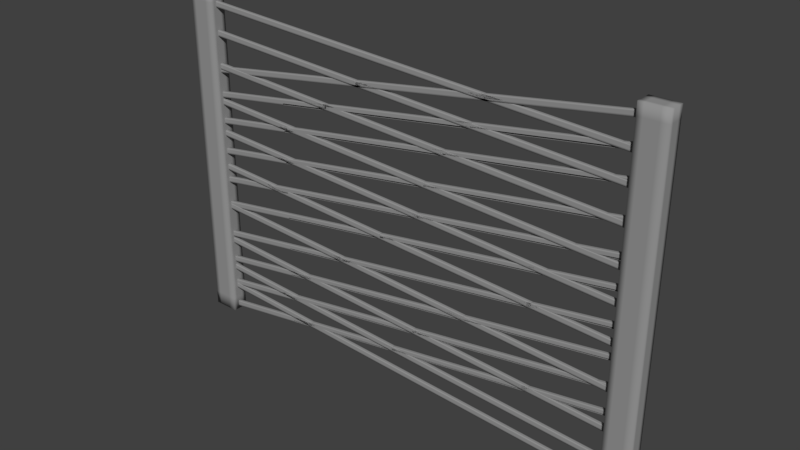 # Source: fence.blend  (saved by Blender 2.78.0; exported with 4.5.12 LTS)
import bpy
from mathutils import Matrix  # noqa: F401  (used for matrix-valued properties, if any)

bpy.ops.wm.read_factory_settings(use_empty=True)
scene = bpy.context.scene
scene.name = 'Scene'

# ---- collections
col_collection_1 = bpy.data.collections.new('Collection 1'); scene.collection.children.link(col_collection_1)

# ---- materials (node trees are filled in below, after node groups)
mat_fence = bpy.data.materials.new('Fence')
mat_fence.alpha_threshold = 0.0
mat_fence.use_transparent_shadow = False
mat_fence.diffuse_color = (0.3032, 0.3032, 0.3032, 1.0)
mat_fence.roughness = 0.5
mat_fence.specular_intensity = 1.0
mat_fence.line_color = (0.0, 0.0, 0.0, 1.0)

# ---- material node trees

# ---- world
world_world = bpy.data.worlds.new('World'); scene.world = world_world
world_world.color = (0.05088, 0.05088, 0.05088)
world_world.use_sun_shadow = False
world_world.sun_shadow_jitter_overblur = 0.0
world_world.cycles.sampling_method = 'MANUAL'

# ---- meshes
me_cube = bpy.data.meshes.new('Cube')
me_cube.from_pydata([(-1.171, 0.05507, 0.01266), (-1.171, -0.03703, 0.01266), (-1.327, -0.03703, 0.01266), (-1.327, 0.05507, 0.01266), (-1.171, 0.05507, 2.013), (-1.171, -0.03703, 2.013), (-1.327, -0.03703, 2.013), (-1.327, 0.05507, 2.013), (-1.171, 0.05507, 1.947), (-1.171, -0.03703, 1.947), (-1.327, -0.03703, 1.947), (-1.327, 0.05507, 1.947), (-1.171, 0.05507, 0.09415), (-1.171, -0.03703, 0.09415), (-1.327, -0.03703, 0.09415), (-1.327, 0.05507, 0.09415), (-1.296, 0.05507, 0.01266), (-1.296, -0.03703, 0.01266), (-1.296, 0.05507, 2.013), (-1.296, -0.03703, 2.013), (-1.296, 0.05507, 1.947), (-1.296, -0.03703, 1.947), (-1.296, -0.03703, 0.09415), (-1.296, 0.05507, 0.09415), (-1.218, 0.05507, 0.01266), (-1.218, -0.03703, 0.01266), (-1.218, 0.05507, 2.013), (-1.218, -0.03703, 2.013), (-1.218, 0.05507, 1.947), (-1.218, -0.03703, 1.947), (-1.218, -0.03703, 0.09415), (-1.218, 0.05507, 0.09415), (-1.171, -0.01536, 0.01266), (-1.327, -0.01536, 0.01266), (-1.171, -0.01536, 2.013), (-1.327, -0.01536, 2.013), (-1.327, -0.01536, 1.947), (-1.171, -0.01536, 1.947), (-1.171, -0.01536, 0.09415), (-1.327, -0.01536, 0.09415), (-1.296, -0.01536, 2.013), (-1.296, -0.01536, 0.01266), (-1.218, -0.01536, 0.01266), (-1.218, -0.01536, 2.013), (-1.327, 0.02798, 0.01266), (-1.327, 0.02798, 2.013), (-1.327, 0.02798, 1.947), (-1.327, 0.02798, 0.09415), (-1.296, 0.02798, 0.01266), (-1.218, 0.02798, 0.01266), (-1.171, 0.02798, 0.01266), (-1.171, 0.02798, 2.013), (-1.171, 0.02798, 1.947), (-1.171, 0.02798, 0.09415), (-1.296, 0.02798, 2.013), (-1.218, 0.02798, 2.013), (1.559, 0.05507, 0.01266), (1.559, -0.03703, 0.01266), (1.403, -0.03703, 0.01266), (1.403, 0.05507, 0.01266), (1.559, 0.05507, 2.013), (1.559, -0.03703, 2.013), (1.403, -0.03703, 2.013), (1.403, 0.05507, 2.013), (1.559, 0.05507, 1.947), (1.559, -0.03703, 1.947), (1.403, -0.03703, 1.947), (1.403, 0.05507, 1.947), (1.559, 0.05507, 0.09415), (1.559, -0.03703, 0.09415), (1.403, -0.03703, 0.09415), (1.403, 0.05507, 0.09415), (1.434, 0.05507, 0.01266), (1.434, -0.03703, 0.01266), (1.434, 0.05507, 2.013), (1.434, -0.03703, 2.013), (1.434, 0.05507, 1.947), (1.434, -0.03703, 1.947), (1.434, -0.03703, 0.09415), (1.434, 0.05507, 0.09415), (1.512, 0.05507, 0.01266), (1.512, -0.03703, 0.01266), (1.512, 0.05507, 2.013), (1.512, -0.03703, 2.013), (1.512, 0.05507, 1.947), (1.512, -0.03703, 1.947), (1.512, -0.03703, 0.09415), (1.512, 0.05507, 0.09415), (1.559, -0.01536, 0.01266), (1.403, -0.01536, 0.01266), (1.559, -0.01536, 2.013), (1.403, -0.01536, 2.013), (1.403, -0.01536, 1.947), (1.559, -0.01536, 1.947), (1.559, -0.01536, 0.09415), (1.403, -0.01536, 0.09415), (1.434, -0.01536, 2.013), (1.434, -0.01536, 0.01266), (1.512, -0.01536, 0.01266), (1.512, -0.01536, 2.013), (1.403, 0.02798, 0.01266), (1.403, 0.02798, 2.013), (1.403, 0.02798, 1.947), (1.403, 0.02798, 0.09415), (1.434, 0.02798, 0.01266), (1.512, 0.02798, 0.01266), (1.559, 0.02798, 0.01266), (1.559, 0.02798, 2.013), (1.559, 0.02798, 1.947), (1.559, 0.02798, 0.09415), (1.434, 0.02798, 2.013), (1.512, 0.02798, 2.013), (-0.3009, 0.002882, 1.561), (-0.69, 0.01797, 1.479), (-0.69, -0.001762, 1.479), (-0.2974, -0.001762, 1.537), (-0.296, 0.01797, 1.675), (-0.296, -0.001762, 1.675), (-0.3009, -0.001761, 1.708), (-0.3009, 0.01797, 1.708), (-0.6885, 0.01797, 1.616), (-0.6885, -0.001762, 1.616), (-0.6935, -0.001762, 1.65), (-0.6935, 0.01797, 1.65), (-0.2974, 0.01797, 1.537), (-0.6925, 0.01797, 1.495), (-0.2999, 0.01797, 1.701), (-0.2999, -0.001761, 1.701), (-0.6925, -0.001762, 1.643), (-0.6925, 0.01797, 1.643), (-0.6925, -0.001762, 1.495), (-0.2999, -0.001761, 1.554), (-0.2974, 0.01797, 1.685), (-0.2974, -0.001762, 1.685), (-0.69, -0.001762, 1.626), (-0.69, 0.01797, 1.626), (-0.2999, 0.01797, 1.554), (-0.6935, 0.01797, 1.502), (-0.3009, 0.002882, 1.708), (-0.296, 0.002881, 1.675), (-0.6885, 0.002881, 1.616), (-0.6935, 0.002881, 1.65), (-0.6935, -0.001762, 1.502), (-0.6885, -0.001762, 1.469), (-0.6885, 0.01797, 1.469), (-0.3009, 0.01217, 1.708), (-0.6935, 0.01217, 1.65), (-0.3009, 0.01797, 1.561), (-0.3009, -0.001761, 1.561), (-0.296, 0.01797, 1.527), (-0.296, 0.01217, 1.675), (-0.6885, 0.01217, 1.616), (1.431, 0.01797, 1.932), (1.431, -0.001762, 1.932), (1.427, -0.001762, 1.965), (1.427, 0.01797, 1.965), (1.417, 0.01797, 1.93), (1.417, -0.001762, 1.93), (1.413, -0.001762, 1.963), (1.413, 0.01797, 1.963), (1.428, 0.01797, 1.958), (1.428, -0.001762, 1.958), (1.414, 0.01797, 1.956), (1.414, -0.001762, 1.956), (1.43, 0.01797, 1.942), (1.43, -0.001762, 1.942), (1.416, 0.01797, 1.94), (1.416, -0.001762, 1.94), (1.431, 0.00288, 1.932), (1.427, 0.002881, 1.965), (1.413, 0.002881, 1.963), (1.417, 0.00288, 1.93), (1.428, 0.002881, 1.958), (1.43, 0.002881, 1.942), (1.427, 0.01217, 1.965), (1.413, 0.01217, 1.963), (1.431, 0.01217, 1.932), (1.417, 0.01217, 1.93), (1.428, 0.01217, 1.958), (1.43, 0.01217, 1.942), (-1.219, 0.01797, 1.537), (-1.219, -0.00176, 1.537), (-1.224, -0.00176, 1.571), (-1.224, 0.01797, 1.571), (-1.202, 0.01797, 1.54), (-1.202, -0.00176, 1.54), (-1.207, -0.00176, 1.573), (-1.207, 0.01797, 1.573), (-1.223, 0.01797, 1.564), (-1.223, -0.00176, 1.564), (-1.206, -0.00176, 1.567), (-1.206, 0.01797, 1.567), (-1.22, 0.01797, 1.547), (-1.22, -0.00176, 1.547), (-1.203, -0.00176, 1.55), (-1.203, 0.01797, 1.55), (-1.219, 0.002883, 1.537), (-1.224, 0.002883, 1.571), (-1.202, 0.002883, 1.54), (-1.207, 0.002883, 1.573), (-1.223, 0.002883, 1.564), (-1.22, 0.002883, 1.547), (-1.224, 0.01217, 1.571), (-1.207, 0.01217, 1.573), (-1.223, 0.01217, 1.564), (-1.22, 0.01217, 1.547), (-1.219, 0.01217, 1.537), (-1.202, 0.01217, 1.54), (-0.296, 0.002881, 1.527), (-0.6885, 0.002881, 1.469), (-0.6935, 0.002881, 1.502), (-0.3009, 0.01217, 1.561), (-0.6935, 0.01217, 1.502), (-0.296, 0.01217, 1.527), (-0.6885, 0.01217, 1.469), (1.431, 0.01797, 1.784), (1.431, -0.001762, 1.784), (1.427, -0.001762, 1.818), (1.427, 0.01797, 1.818), (1.417, 0.01797, 1.782), (1.417, -0.001762, 1.782), (1.413, -0.001762, 1.815), (1.413, 0.01797, 1.815), (1.428, 0.01797, 1.811), (1.428, -0.001762, 1.811), (1.414, 0.01797, 1.809), (1.414, -0.001762, 1.809), (1.43, 0.01797, 1.794), (1.43, -0.001762, 1.794), (1.416, 0.01797, 1.792), (1.416, -0.001762, 1.792), (1.431, 0.00288, 1.784), (1.427, 0.002881, 1.818), (1.413, 0.002881, 1.815), (1.417, 0.00288, 1.782), (1.428, 0.002881, 1.811), (1.43, 0.002881, 1.794), (1.427, 0.01217, 1.818), (1.413, 0.01217, 1.815), (1.431, 0.01217, 1.784), (1.417, 0.01217, 1.782), (1.428, 0.01217, 1.811), (1.43, 0.01217, 1.794), (-1.219, 0.01797, 1.39), (-1.219, -0.00176, 1.39), (-1.224, -0.00176, 1.423), (-1.224, 0.01797, 1.423), (-1.202, 0.01797, 1.393), (-1.202, -0.00176, 1.393), (-1.207, -0.00176, 1.426), (-1.207, 0.01797, 1.426), (-1.223, 0.01797, 1.417), (-1.223, -0.00176, 1.417), (-1.206, -0.00176, 1.419), (-1.206, 0.01797, 1.419), (-1.22, 0.01797, 1.4), (-1.22, -0.00176, 1.4), (-1.203, -0.00176, 1.403), (-1.203, 0.01797, 1.403), (-1.219, 0.002883, 1.39), (-1.224, 0.002883, 1.423), (-1.202, 0.002883, 1.393), (-1.207, 0.002883, 1.426), (-1.223, 0.002883, 1.417), (-1.22, 0.002883, 1.4), (-1.224, 0.01217, 1.423), (-1.207, 0.01217, 1.426), (-1.223, 0.01217, 1.417), (-1.22, 0.01217, 1.4), (-1.219, 0.01217, 1.39), (-1.202, 0.01217, 1.393), (-0.3009, 0.002882, 1.402), (-0.69, 0.01797, 1.321), (-0.69, -0.001762, 1.321), (-0.2974, -0.001762, 1.379), (-0.2974, 0.01797, 1.379), (-0.6925, 0.01797, 1.337), (-0.6925, -0.001762, 1.337), (-0.2999, -0.001761, 1.396), (-0.2999, 0.01797, 1.396), (-0.6935, 0.01797, 1.344), (-0.6935, -0.001762, 1.344), (-0.6885, -0.001762, 1.311), (-0.6885, 0.01797, 1.311), (-0.3009, 0.01797, 1.402), (-0.3009, -0.001761, 1.402), (-0.296, 0.01797, 1.369), (-0.296, 0.002881, 1.369), (-0.6885, 0.002881, 1.311), (-0.6935, 0.002881, 1.344), (-0.3009, 0.01217, 1.402), (-0.6935, 0.01217, 1.344), (-0.296, 0.01217, 1.369), (-0.6885, 0.01217, 1.311), (1.431, 0.01797, 1.626), (1.431, -0.001762, 1.626), (1.427, -0.001762, 1.66), (1.427, 0.01797, 1.66), (1.417, 0.01797, 1.624), (1.417, -0.001762, 1.624), (1.413, -0.001762, 1.657), (1.413, 0.01797, 1.657), (1.428, 0.01797, 1.653), (1.428, -0.001762, 1.653), (1.414, 0.01797, 1.651), (1.414, -0.001762, 1.651), (1.43, 0.01797, 1.636), (1.43, -0.001762, 1.636), (1.416, 0.01797, 1.634), (1.416, -0.001762, 1.634), (1.431, 0.00288, 1.626), (1.427, 0.002881, 1.66), (1.413, 0.002881, 1.657), (1.417, 0.00288, 1.624), (1.428, 0.002881, 1.653), (1.43, 0.002881, 1.636), (1.427, 0.01217, 1.66), (1.413, 0.01217, 1.657), (1.431, 0.01217, 1.626), (1.417, 0.01217, 1.624), (1.428, 0.01217, 1.653), (1.43, 0.01217, 1.636), (-1.219, 0.01797, 1.232), (-1.219, -0.00176, 1.232), (-1.224, -0.00176, 1.265), (-1.224, 0.01797, 1.265), (-1.202, 0.01797, 1.235), (-1.202, -0.00176, 1.235), (-1.207, -0.00176, 1.268), (-1.207, 0.01797, 1.268), (-1.223, 0.01797, 1.259), (-1.223, -0.00176, 1.259), (-1.206, -0.00176, 1.261), (-1.206, 0.01797, 1.261), (-1.22, 0.01797, 1.242), (-1.22, -0.00176, 1.242), (-1.203, -0.00176, 1.244), (-1.203, 0.01797, 1.244), (-1.219, 0.002883, 1.232), (-1.224, 0.002883, 1.265), (-1.202, 0.002883, 1.235), (-1.207, 0.002883, 1.268), (-1.223, 0.002883, 1.259), (-1.22, 0.002883, 1.242), (-1.224, 0.01217, 1.265), (-1.207, 0.01217, 1.268), (-1.223, 0.01217, 1.259), (-1.22, 0.01217, 1.242), (-1.219, 0.01217, 1.232), (-1.202, 0.01217, 1.235), (-0.3009, 0.002882, 1.216), (-0.69, 0.01797, 1.134), (-0.69, -0.001762, 1.134), (-0.2974, -0.001762, 1.193), (-0.2974, 0.01797, 1.193), (-0.6925, 0.01797, 1.151), (-0.6925, -0.001762, 1.151), (-0.2999, -0.001761, 1.209), (-0.2999, 0.01797, 1.209), (-0.6935, 0.01797, 1.157), (-0.6935, -0.001762, 1.157), (-0.6885, -0.001762, 1.124), (-0.6885, 0.01797, 1.124), (-0.3009, 0.01797, 1.216), (-0.3009, -0.001761, 1.216), (-0.296, 0.01797, 1.183), (-0.296, 0.002881, 1.183), (-0.6885, 0.002881, 1.124), (-0.6935, 0.002881, 1.157), (-0.3009, 0.01217, 1.216), (-0.6935, 0.01217, 1.157), (-0.296, 0.01217, 1.183), (-0.6885, 0.01217, 1.124), (1.431, 0.01797, 1.44), (1.431, -0.001762, 1.44), (1.427, -0.001762, 1.473), (1.427, 0.01797, 1.473), (1.417, 0.01797, 1.438), (1.417, -0.001762, 1.438), (1.413, -0.001762, 1.471), (1.413, 0.01797, 1.471), (1.428, 0.01797, 1.466), (1.428, -0.001762, 1.466), (1.414, 0.01797, 1.464), (1.414, -0.001762, 1.464), (1.43, 0.01797, 1.45), (1.43, -0.001762, 1.45), (1.416, 0.01797, 1.448), (1.416, -0.001762, 1.448), (1.431, 0.00288, 1.44), (1.427, 0.002881, 1.473), (1.413, 0.002881, 1.471), (1.417, 0.00288, 1.438), (1.428, 0.002881, 1.466), (1.43, 0.002881, 1.45), (1.427, 0.01217, 1.473), (1.413, 0.01217, 1.471), (1.431, 0.01217, 1.44), (1.417, 0.01217, 1.438), (1.428, 0.01217, 1.466), (1.43, 0.01217, 1.45), (-1.219, 0.01797, 1.045), (-1.219, -0.00176, 1.045), (-1.224, -0.00176, 1.078), (-1.224, 0.01797, 1.078), (-1.202, 0.01797, 1.048), (-1.202, -0.00176, 1.048), (-1.207, -0.00176, 1.081), (-1.207, 0.01797, 1.081), (-1.223, 0.01797, 1.072), (-1.223, -0.00176, 1.072), (-1.206, -0.00176, 1.074), (-1.206, 0.01797, 1.074), (-1.22, 0.01797, 1.055), (-1.22, -0.00176, 1.055), (-1.203, -0.00176, 1.058), (-1.203, 0.01797, 1.058), (-1.219, 0.002883, 1.045), (-1.224, 0.002883, 1.078), (-1.202, 0.002883, 1.048), (-1.207, 0.002883, 1.081), (-1.223, 0.002883, 1.072), (-1.22, 0.002883, 1.055), (-1.224, 0.01217, 1.078), (-1.207, 0.01217, 1.081), (-1.223, 0.01217, 1.072), (-1.22, 0.01217, 1.055), (-1.219, 0.01217, 1.045), (-1.202, 0.01217, 1.048), (-0.3009, 0.002882, 1.036), (-0.69, 0.01797, 0.9541), (-0.69, -0.001762, 0.9541), (-0.2974, -0.001762, 1.012), (-0.2974, 0.01797, 1.012), (-0.6925, 0.01797, 0.9707), (-0.6925, -0.001762, 0.9707), (-0.2999, -0.001761, 1.029), (-0.2999, 0.01797, 1.029), (-0.6935, 0.01797, 0.9773), (-0.6935, -0.001762, 0.9773), (-0.6885, -0.001762, 0.9441), (-0.6885, 0.01797, 0.9441), (-0.3009, 0.01797, 1.036), (-0.3009, -0.001761, 1.036), (-0.296, 0.01797, 1.003), (-0.296, 0.002881, 1.003), (-0.6885, 0.002881, 0.9441), (-0.6935, 0.002881, 0.9773), (-0.3009, 0.01217, 1.036), (-0.6935, 0.01217, 0.9773), (-0.296, 0.01217, 1.003), (-0.6885, 0.01217, 0.9441), (1.431, 0.01797, 1.26), (1.431, -0.001762, 1.26), (1.427, -0.001762, 1.293), (1.427, 0.01797, 1.293), (1.417, 0.01797, 1.257), (1.417, -0.001762, 1.257), (1.413, -0.001762, 1.291), (1.413, 0.01797, 1.291), (1.428, 0.01797, 1.286), (1.428, -0.001762, 1.286), (1.414, 0.01797, 1.284), (1.414, -0.001762, 1.284), (1.43, 0.01797, 1.27), (1.43, -0.001762, 1.27), (1.416, 0.01797, 1.267), (1.416, -0.001762, 1.267), (1.431, 0.00288, 1.26), (1.427, 0.002881, 1.293), (1.413, 0.002881, 1.291), (1.417, 0.00288, 1.257), (1.428, 0.002881, 1.286), (1.43, 0.002881, 1.27), (1.427, 0.01217, 1.293), (1.413, 0.01217, 1.291), (1.431, 0.01217, 1.26), (1.417, 0.01217, 1.257), (1.428, 0.01217, 1.286), (1.43, 0.01217, 1.27), (-1.219, 0.01797, 0.8652), (-1.219, -0.00176, 0.8652), (-1.224, -0.00176, 0.8984), (-1.224, 0.01797, 0.8984), (-1.202, 0.01797, 0.8678), (-1.202, -0.00176, 0.8678), (-1.207, -0.00176, 0.9009), (-1.207, 0.01797, 0.9009), (-1.223, 0.01797, 0.8917), (-1.223, -0.00176, 0.8917), (-1.206, -0.00176, 0.8943), (-1.206, 0.01797, 0.8943), (-1.22, 0.01797, 0.8751), (-1.22, -0.00176, 0.8751), (-1.203, -0.00176, 0.8777), (-1.203, 0.01797, 0.8777), (-1.219, 0.002883, 0.8652), (-1.224, 0.002883, 0.8984), (-1.202, 0.002883, 0.8678), (-1.207, 0.002883, 0.9009), (-1.223, 0.002883, 0.8917), (-1.22, 0.002883, 0.8751), (-1.224, 0.01217, 0.8984), (-1.207, 0.01217, 0.9009), (-1.223, 0.01217, 0.8917), (-1.22, 0.01217, 0.8751), (-1.219, 0.01217, 0.8652), (-1.202, 0.01217, 0.8678), (-0.3009, 0.002882, 0.8752), (-0.69, 0.01797, 0.7935), (-0.69, -0.001762, 0.7935), (-0.2974, -0.001762, 0.8519), (-0.2974, 0.01797, 0.8519), (-0.6925, 0.01797, 0.8101), (-0.6925, -0.001762, 0.8101), (-0.2999, -0.001761, 0.8685), (-0.2999, 0.01797, 0.8685), (-0.6935, 0.01797, 0.8168), (-0.6935, -0.001762, 0.8168), (-0.6885, -0.001762, 0.7836), (-0.6885, 0.01797, 0.7836), (-0.3009, 0.01797, 0.8752), (-0.3009, -0.001761, 0.8752), (-0.296, 0.01797, 0.842), (-0.296, 0.002881, 0.842), (-0.6885, 0.002881, 0.7836), (-0.6935, 0.002881, 0.8168), (-0.3009, 0.01217, 0.8752), (-0.6935, 0.01217, 0.8168), (-0.296, 0.01217, 0.842), (-0.6885, 0.01217, 0.7836), (1.431, 0.01797, 1.099), (1.431, -0.001762, 1.099), (1.427, -0.001762, 1.132), (1.427, 0.01797, 1.132), (1.417, 0.01797, 1.097), (1.417, -0.001762, 1.097), (1.413, -0.001762, 1.13), (1.413, 0.01797, 1.13), (1.428, 0.01797, 1.126), (1.428, -0.001762, 1.126), (1.414, 0.01797, 1.123), (1.414, -0.001762, 1.123), (1.43, 0.01797, 1.109), (1.43, -0.001762, 1.109), (1.416, 0.01797, 1.107), (1.416, -0.001762, 1.107), (1.431, 0.00288, 1.099), (1.427, 0.002881, 1.132), (1.413, 0.002881, 1.13), (1.417, 0.00288, 1.097), (1.428, 0.002881, 1.126), (1.43, 0.002881, 1.109), (1.427, 0.01217, 1.132), (1.413, 0.01217, 1.13), (1.431, 0.01217, 1.099), (1.417, 0.01217, 1.097), (1.428, 0.01217, 1.126), (1.43, 0.01217, 1.109), (-1.219, 0.01797, 0.7047), (-1.219, -0.00176, 0.7047), (-1.224, -0.00176, 0.7378), (-1.224, 0.01797, 0.7378), (-1.202, 0.01797, 0.7072), (-1.202, -0.00176, 0.7072), (-1.207, -0.00176, 0.7404), (-1.207, 0.01797, 0.7404), (-1.223, 0.01797, 0.7312), (-1.223, -0.00176, 0.7312), (-1.206, -0.00176, 0.7338), (-1.206, 0.01797, 0.7338), (-1.22, 0.01797, 0.7146), (-1.22, -0.00176, 0.7146), (-1.203, -0.00176, 0.7172), (-1.203, 0.01797, 0.7172), (-1.219, 0.002883, 0.7047), (-1.224, 0.002883, 0.7378), (-1.202, 0.002883, 0.7072), (-1.207, 0.002883, 0.7404), (-1.223, 0.002883, 0.7312), (-1.22, 0.002883, 0.7146), (-1.224, 0.01217, 0.7378), (-1.207, 0.01217, 0.7404), (-1.223, 0.01217, 0.7312), (-1.22, 0.01217, 0.7146), (-1.219, 0.01217, 0.7047), (-1.202, 0.01217, 0.7072), (-0.3009, 0.002882, 0.6784), (-0.69, 0.01797, 0.5968), (-0.69, -0.001762, 0.5968), (-0.2974, -0.001762, 0.6552), (-0.2974, 0.01797, 0.6552), (-0.6925, 0.01797, 0.6134), (-0.6925, -0.001762, 0.6134), (-0.2999, -0.001761, 0.6718), (-0.2999, 0.01797, 0.6718), (-0.6935, 0.01797, 0.62), (-0.6935, -0.001762, 0.62), (-0.6885, -0.001762, 0.5869), (-0.6885, 0.01797, 0.5869), (-0.3009, 0.01797, 0.6784), (-0.3009, -0.001761, 0.6784), (-0.296, 0.01797, 0.6453), (-0.296, 0.002881, 0.6453), (-0.6885, 0.002881, 0.5869), (-0.6935, 0.002881, 0.62), (-0.3009, 0.01217, 0.6784), (-0.6935, 0.01217, 0.62), (-0.296, 0.01217, 0.6453), (-0.6885, 0.01217, 0.5869), (1.431, 0.01797, 0.9023), (1.431, -0.001762, 0.9023), (1.427, -0.001762, 0.9355), (1.427, 0.01797, 0.9355), (1.417, 0.01797, 0.9002), (1.417, -0.001762, 0.9002), (1.413, -0.001762, 0.9334), (1.413, 0.01797, 0.9334), (1.428, 0.01797, 0.9288), (1.428, -0.001762, 0.9288), (1.414, 0.01797, 0.9267), (1.414, -0.001762, 0.9267), (1.43, 0.01797, 0.9122), (1.43, -0.001762, 0.9122), (1.416, 0.01797, 0.9102), (1.416, -0.001762, 0.9102), (1.431, 0.00288, 0.9023), (1.427, 0.002881, 0.9355), (1.413, 0.002881, 0.9334), (1.417, 0.00288, 0.9002), (1.428, 0.002881, 0.9288), (1.43, 0.002881, 0.9122), (1.427, 0.01217, 0.9355), (1.413, 0.01217, 0.9334), (1.431, 0.01217, 0.9023), (1.417, 0.01217, 0.9002), (1.428, 0.01217, 0.9288), (1.43, 0.01217, 0.9122), (-1.219, 0.01797, 0.5079), (-1.219, -0.00176, 0.5079), (-1.224, -0.00176, 0.5411), (-1.224, 0.01797, 0.5411), (-1.202, 0.01797, 0.5105), (-1.202, -0.00176, 0.5105), (-1.207, -0.00176, 0.5437), (-1.207, 0.01797, 0.5437), (-1.223, 0.01797, 0.5345), (-1.223, -0.00176, 0.5345), (-1.206, -0.00176, 0.537), (-1.206, 0.01797, 0.537), (-1.22, 0.01797, 0.5179), (-1.22, -0.00176, 0.5179), (-1.203, -0.00176, 0.5204), (-1.203, 0.01797, 0.5204), (-1.219, 0.002883, 0.5079), (-1.224, 0.002883, 0.5411), (-1.202, 0.002883, 0.5105), (-1.207, 0.002883, 0.5437), (-1.223, 0.002883, 0.5345), (-1.22, 0.002883, 0.5179), (-1.224, 0.01217, 0.5411), (-1.207, 0.01217, 0.5437), (-1.223, 0.01217, 0.5345), (-1.22, 0.01217, 0.5179), (-1.219, 0.01217, 0.5079), (-1.202, 0.01217, 0.5105), (-0.3009, 0.002882, 0.5071), (-0.69, 0.01797, 0.4254), (-0.69, -0.001762, 0.4254), (-0.2974, -0.001762, 0.4838), (-0.2974, 0.01797, 0.4838), (-0.6925, 0.01797, 0.442), (-0.6925, -0.001762, 0.442), (-0.2999, -0.001761, 0.5004), (-0.2999, 0.01797, 0.5004), (-0.6935, 0.01797, 0.4486), (-0.6935, -0.001762, 0.4486), (-0.6885, -0.001762, 0.4155), (-0.6885, 0.01797, 0.4155), (-0.3009, 0.01797, 0.5071), (-0.3009, -0.001761, 0.5071), (-0.296, 0.01797, 0.4739), (-0.296, 0.002881, 0.4739), (-0.6885, 0.002881, 0.4155), (-0.6935, 0.002881, 0.4486), (-0.3009, 0.01217, 0.5071), (-0.6935, 0.01217, 0.4486), (-0.296, 0.01217, 0.4739), (-0.6885, 0.01217, 0.4155), (1.431, 0.01797, 0.7309), (1.431, -0.001762, 0.7309), (1.427, -0.001762, 0.7641), (1.427, 0.01797, 0.7641), (1.417, 0.01797, 0.7288), (1.417, -0.001762, 0.7288), (1.413, -0.001762, 0.762), (1.413, 0.01797, 0.762), (1.428, 0.01797, 0.7574), (1.428, -0.001762, 0.7574), (1.414, 0.01797, 0.7554), (1.414, -0.001762, 0.7554), (1.43, 0.01797, 0.7409), (1.43, -0.001762, 0.7409), (1.416, 0.01797, 0.7388), (1.416, -0.001762, 0.7388), (1.431, 0.00288, 0.7309), (1.427, 0.002881, 0.7641), (1.413, 0.002881, 0.762), (1.417, 0.00288, 0.7288), (1.428, 0.002881, 0.7574), (1.43, 0.002881, 0.7409), (1.427, 0.01217, 0.7641), (1.413, 0.01217, 0.762), (1.431, 0.01217, 0.7309), (1.417, 0.01217, 0.7288), (1.428, 0.01217, 0.7574), (1.43, 0.01217, 0.7409), (-1.219, 0.01797, 0.3366), (-1.219, -0.00176, 0.3366), (-1.224, -0.00176, 0.3697), (-1.224, 0.01797, 0.3697), (-1.202, 0.01797, 0.3391), (-1.202, -0.00176, 0.3391), (-1.207, -0.00176, 0.3723), (-1.207, 0.01797, 0.3723), (-1.223, 0.01797, 0.3631), (-1.223, -0.00176, 0.3631), (-1.206, -0.00176, 0.3657), (-1.206, 0.01797, 0.3657), (-1.22, 0.01797, 0.3465), (-1.22, -0.00176, 0.3465), (-1.203, -0.00176, 0.3491), (-1.203, 0.01797, 0.3491), (-1.219, 0.002883, 0.3366), (-1.224, 0.002883, 0.3697), (-1.202, 0.002883, 0.3391), (-1.207, 0.002883, 0.3723), (-1.223, 0.002883, 0.3631), (-1.22, 0.002883, 0.3465), (-1.224, 0.01217, 0.3697), (-1.207, 0.01217, 0.3723), (-1.223, 0.01217, 0.3631), (-1.22, 0.01217, 0.3465), (-1.219, 0.01217, 0.3366), (-1.202, 0.01217, 0.3391), (-0.3009, 0.002882, 0.3455), (-0.69, 0.01797, 0.2638), (-0.69, -0.001762, 0.2638), (-0.2974, -0.001762, 0.3222), (-0.2974, 0.01797, 0.3222), (-0.6925, 0.01797, 0.2804), (-0.6925, -0.001762, 0.2804), (-0.2999, -0.001761, 0.3388), (-0.2999, 0.01797, 0.3388), (-0.6935, 0.01797, 0.2871), (-0.6935, -0.001762, 0.2871), (-0.6885, -0.001762, 0.2539), (-0.6885, 0.01797, 0.2539), (-0.3009, 0.01797, 0.3455), (-0.3009, -0.001761, 0.3455), (-0.296, 0.01797, 0.3123), (-0.296, 0.002881, 0.3123), (-0.6885, 0.002881, 0.2539), (-0.6935, 0.002881, 0.2871), (-0.3009, 0.01217, 0.3455), (-0.6935, 0.01217, 0.2871), (-0.296, 0.01217, 0.3123), (-0.6885, 0.01217, 0.2539), (1.431, 0.01797, 0.5693), (1.431, -0.001762, 0.5693), (1.427, -0.001762, 0.6025), (1.427, 0.01797, 0.6025), (1.417, 0.01797, 0.5672), (1.417, -0.001762, 0.5672), (1.413, -0.001762, 0.6004), (1.413, 0.01797, 0.6004), (1.428, 0.01797, 0.5959), (1.428, -0.001762, 0.5959), (1.414, 0.01797, 0.5938), (1.414, -0.001762, 0.5938), (1.43, 0.01797, 0.5793), (1.43, -0.001762, 0.5793), (1.416, 0.01797, 0.5772), (1.416, -0.001762, 0.5772), (1.431, 0.00288, 0.5693), (1.427, 0.002881, 0.6025), (1.413, 0.002881, 0.6004), (1.417, 0.00288, 0.5672), (1.428, 0.002881, 0.5959), (1.43, 0.002881, 0.5793), (1.427, 0.01217, 0.6025), (1.413, 0.01217, 0.6004), (1.431, 0.01217, 0.5693), (1.417, 0.01217, 0.5672), (1.428, 0.01217, 0.5959), (1.43, 0.01217, 0.5793), (-1.219, 0.01797, 0.175), (-1.219, -0.00176, 0.175), (-1.224, -0.00176, 0.2081), (-1.224, 0.01797, 0.2081), (-1.202, 0.01797, 0.1775), (-1.202, -0.00176, 0.1775), (-1.207, -0.00176, 0.2107), (-1.207, 0.01797, 0.2107), (-1.223, 0.01797, 0.2015), (-1.223, -0.00176, 0.2015), (-1.206, -0.00176, 0.2041), (-1.206, 0.01797, 0.2041), (-1.22, 0.01797, 0.1849), (-1.22, -0.00176, 0.1849), (-1.203, -0.00176, 0.1875), (-1.203, 0.01797, 0.1875), (-1.219, 0.002883, 0.175), (-1.224, 0.002883, 0.2081), (-1.202, 0.002883, 0.1775), (-1.207, 0.002883, 0.2107), (-1.223, 0.002883, 0.2015), (-1.22, 0.002883, 0.1849), (-1.224, 0.01217, 0.2081), (-1.207, 0.01217, 0.2107), (-1.223, 0.01217, 0.2015), (-1.22, 0.01217, 0.1849), (-1.219, 0.01217, 0.175), (-1.202, 0.01217, 0.1775), (-0.3009, 0.002882, 0.1945), (-0.69, 0.01797, 0.1129), (-0.69, -0.001762, 0.1129), (-0.2974, -0.001762, 0.1713), (-0.2974, 0.01797, 0.1713), (-0.6925, 0.01797, 0.1295), (-0.6925, -0.001762, 0.1295), (-0.2999, -0.001761, 0.1879), (-0.2999, 0.01797, 0.1879), (-0.6935, 0.01797, 0.1361), (-0.6935, -0.001762, 0.1361), (-0.6885, -0.001762, 0.1029), (-0.6885, 0.01797, 0.1029), (-0.3009, 0.01797, 0.1945), (-0.3009, -0.001761, 0.1945), (-0.296, 0.01797, 0.1613), (-0.296, 0.002881, 0.1613), (-0.6885, 0.002881, 0.1029), (-0.6935, 0.002881, 0.1361), (-0.3009, 0.01217, 0.1945), (-0.6935, 0.01217, 0.1361), (-0.296, 0.01217, 0.1613), (-0.6885, 0.01217, 0.1029), (1.431, 0.01797, 0.4184), (1.431, -0.001762, 0.4184), (1.427, -0.001762, 0.4515), (1.427, 0.01797, 0.4515), (1.417, 0.01797, 0.4163), (1.417, -0.001762, 0.4163), (1.413, -0.001762, 0.4495), (1.413, 0.01797, 0.4495), (1.428, 0.01797, 0.4449), (1.428, -0.001762, 0.4449), (1.414, 0.01797, 0.4428), (1.414, -0.001762, 0.4428), (1.43, 0.01797, 0.4283), (1.43, -0.001762, 0.4283), (1.416, 0.01797, 0.4262), (1.416, -0.001762, 0.4262), (1.431, 0.00288, 0.4184), (1.427, 0.002881, 0.4515), (1.413, 0.002881, 0.4495), (1.417, 0.00288, 0.4163), (1.428, 0.002881, 0.4449), (1.43, 0.002881, 0.4283), (1.427, 0.01217, 0.4515), (1.413, 0.01217, 0.4495), (1.431, 0.01217, 0.4184), (1.417, 0.01217, 0.4163), (1.428, 0.01217, 0.4449), (1.43, 0.01217, 0.4283), (-1.219, 0.01797, 0.02401), (-1.219, -0.00176, 0.02401), (-1.224, -0.00176, 0.05718), (-1.224, 0.01797, 0.05718), (-1.202, 0.01797, 0.02658), (-1.202, -0.00176, 0.02658), (-1.207, -0.00176, 0.05975), (-1.207, 0.01797, 0.05975), (-1.223, 0.01797, 0.05055), (-1.223, -0.00176, 0.05055), (-1.206, -0.00176, 0.05312), (-1.206, 0.01797, 0.05312), (-1.22, 0.01797, 0.03396), (-1.22, -0.00176, 0.03396), (-1.203, -0.00176, 0.03653), (-1.203, 0.01797, 0.03653), (-1.219, 0.002883, 0.02401), (-1.224, 0.002883, 0.05718), (-1.202, 0.002883, 0.02658), (-1.207, 0.002883, 0.05975), (-1.223, 0.002883, 0.05055), (-1.22, 0.002883, 0.03396), (-1.224, 0.01217, 0.05718), (-1.207, 0.01217, 0.05975), (-1.223, 0.01217, 0.05055), (-1.22, 0.01217, 0.03396), (-1.219, 0.01217, 0.02401), (-1.202, 0.01217, 0.02658), (-1.231, 0.01797, 1.92), (-1.231, -0.001762, 1.92), (-1.229, -0.001762, 1.953), (-1.229, 0.01797, 1.953), (-0.8176, 0.01797, 1.896), (-0.8176, -0.001762, 1.896), (-0.8157, -0.001761, 1.929), (-0.8157, 0.01797, 1.929), (-1.214, 0.01797, 1.919), (-1.214, -0.001762, 1.919), (-1.212, -0.001762, 1.952), (-1.212, 0.01797, 1.952), (-1.23, 0.01797, 1.947), (-1.23, -0.001762, 1.947), (-0.8161, 0.01797, 1.922), (-0.8161, -0.001761, 1.922), (-1.212, -0.001762, 1.946), (-1.212, 0.01797, 1.946), (-1.231, 0.01797, 1.93), (-1.231, -0.001762, 1.93), (-0.8171, 0.01797, 1.906), (-0.8171, -0.001762, 1.906), (-1.213, -0.001762, 1.929), (-1.213, 0.01797, 1.929), (-1.231, 0.002881, 1.92), (-1.229, 0.002881, 1.953), (-0.8157, 0.002881, 1.929), (-0.8176, 0.002881, 1.896), (-1.214, 0.002881, 1.919), (-1.212, 0.002881, 1.952), (-1.23, 0.002881, 1.947), (-1.231, 0.002881, 1.93), (-1.229, 0.01217, 1.953), (-0.8157, 0.01217, 1.929), (-1.212, 0.01217, 1.952), (-1.23, 0.01217, 1.947), (-1.231, 0.01217, 1.93), (-1.231, 0.01217, 1.92), (-0.8176, 0.01217, 1.896), (-1.214, 0.01217, 1.919), (-0.8161, -0.001761, 1.759), (-0.8161, 0.01797, 1.759), (-1.23, -0.001762, 1.784), (-1.23, 0.01797, 1.784), (0.9117, 0.01797, 1.795), (0.9117, -0.001762, 1.795), (0.9137, -0.001762, 1.828), (0.9137, 0.01797, 1.828), (-1.212, 0.01797, 1.789), (-1.212, -0.001762, 1.789), (0.9133, 0.01797, 1.821), (0.9133, -0.001762, 1.821), (-1.214, -0.001762, 1.756), (-1.214, 0.01797, 1.756), (0.9123, 0.01797, 1.805), (0.9123, -0.001762, 1.805), (-0.8157, 0.01797, 1.766), (-0.8157, -0.001761, 1.766), (0.9137, 0.002881, 1.828), (0.9117, 0.002881, 1.795), (-0.8176, -0.001762, 1.733), (-0.8176, 0.01797, 1.733), (-1.229, 0.01797, 1.79), (0.9137, 0.01217, 1.828), (-1.229, -0.001762, 1.79), (0.9117, 0.01217, 1.795), (-1.231, -0.001762, 1.757), (-1.231, 0.01797, 1.757), (1.538, 0.01797, 1.758), (1.538, -0.001767, 1.758), (1.54, -0.001767, 1.791), (1.54, 0.01797, 1.791), (1.524, 0.01797, 1.759), (1.524, -0.001767, 1.759), (1.526, -0.001767, 1.792), (1.526, 0.01797, 1.792), (1.54, 0.01797, 1.785), (1.54, -0.001767, 1.785), (1.526, 0.01797, 1.786), (1.526, -0.001767, 1.786), (1.539, 0.01797, 1.768), (1.539, -0.001767, 1.768), (1.525, 0.01797, 1.769), (1.525, -0.001767, 1.769), (1.538, 0.002876, 1.758), (1.54, 0.002876, 1.791), (1.526, 0.002876, 1.792), (1.524, 0.002876, 1.759), (1.54, 0.002876, 1.785), (1.539, 0.002876, 1.768), (1.54, 0.01216, 1.791), (1.526, 0.01216, 1.792), (1.538, 0.01216, 1.758), (1.524, 0.01216, 1.759), (1.54, 0.01216, 1.785), (1.539, 0.01216, 1.768), (-1.212, -0.001762, 1.783), (-1.212, 0.01797, 1.783), (-1.231, 0.01797, 1.767), (-1.231, -0.001762, 1.767), (-0.8171, 0.01797, 1.743), (-0.8171, -0.001762, 1.743), (-1.213, -0.001762, 1.766), (-1.213, 0.01797, 1.766), (-1.231, 0.002881, 1.757), (-1.229, 0.002881, 1.79), (-0.8157, 0.002881, 1.766), (-0.8176, 0.002881, 1.733), (-1.214, 0.002881, 1.756), (-1.212, 0.002881, 1.789), (-1.23, 0.002881, 1.784), (-1.231, 0.002881, 1.767), (-1.229, 0.01217, 1.79), (-0.8157, 0.01217, 1.766), (-1.212, 0.01217, 1.789), (-1.23, 0.01217, 1.784), (-1.231, 0.01217, 1.767), (-1.231, 0.01217, 1.757), (-0.8176, 0.01217, 1.733), (-1.214, 0.01217, 1.756), (0.9117, 0.01797, 1.632), (0.9117, -0.001762, 1.632), (0.9137, -0.001762, 1.665), (0.9137, 0.01797, 1.665), (0.9133, 0.01797, 1.658), (0.9133, -0.001762, 1.658), (0.9123, 0.01797, 1.642), (0.9123, -0.001762, 1.642), (0.9137, 0.002881, 1.665), (0.9117, 0.002881, 1.632), (0.9137, 0.01217, 1.665), (0.9117, 0.01217, 1.632), (1.538, 0.01797, 1.595), (1.538, -0.001767, 1.595), (1.54, -0.001767, 1.628), (1.54, 0.01797, 1.628), (1.524, 0.01797, 1.596), (1.524, -0.001767, 1.596), (1.526, -0.001767, 1.629), (1.526, 0.01797, 1.629), (1.54, 0.01797, 1.622), (1.54, -0.001767, 1.622), (1.526, 0.01797, 1.623), (1.526, -0.001767, 1.623), (1.539, 0.01797, 1.605), (1.539, -0.001767, 1.605), (1.525, 0.01797, 1.606), (1.525, -0.001767, 1.606), (1.538, 0.002876, 1.595), (1.54, 0.002876, 1.628), (1.526, 0.002876, 1.629), (1.524, 0.002876, 1.596), (1.54, 0.002876, 1.622), (1.539, 0.002876, 1.605), (1.54, 0.01216, 1.628), (1.526, 0.01216, 1.629), (1.538, 0.01216, 1.595), (1.524, 0.01216, 1.596), (1.54, 0.01216, 1.622), (1.539, 0.01216, 1.605), (-0.8161, -0.001761, 1.569), (-0.8161, 0.01797, 1.569), (-1.23, -0.001762, 1.593), (-1.23, 0.01797, 1.593), (-1.212, 0.01797, 1.599), (-1.212, -0.001762, 1.599), (-1.214, -0.001762, 1.566), (-1.214, 0.01797, 1.566), (-0.8157, 0.01797, 1.576), (-0.8157, -0.001761, 1.576), (-0.8176, -0.001762, 1.542), (-0.8176, 0.01797, 1.542), (-1.229, 0.01797, 1.6), (-1.229, -0.001762, 1.6), (-1.231, -0.001762, 1.567), (-1.231, 0.01797, 1.567), (-1.212, -0.001762, 1.592), (-1.212, 0.01797, 1.592), (-1.231, 0.01797, 1.577), (-1.231, -0.001762, 1.577), (-0.8171, 0.01797, 1.552), (-0.8171, -0.001762, 1.552), (-1.213, -0.001762, 1.576), (-1.213, 0.01797, 1.576), (-1.231, 0.002881, 1.567), (-1.229, 0.002881, 1.6), (-0.8157, 0.002882, 1.576), (-0.8176, 0.002881, 1.542), (-1.214, 0.002881, 1.566), (-1.212, 0.002881, 1.599), (-1.23, 0.002881, 1.593), (-1.231, 0.002881, 1.577), (-1.229, 0.01217, 1.6), (-0.8157, 0.01217, 1.576), (-1.212, 0.01217, 1.599), (-1.23, 0.01217, 1.593), (-1.231, 0.01217, 1.577), (-1.231, 0.01217, 1.567), (-0.8176, 0.01217, 1.542), (-1.214, 0.01217, 1.566), (0.9117, 0.01797, 1.441), (0.9117, -0.001762, 1.441), (0.9137, -0.001762, 1.475), (0.9137, 0.01797, 1.475), (0.9133, 0.01797, 1.468), (0.9133, -0.001762, 1.468), (0.9123, 0.01797, 1.451), (0.9123, -0.001762, 1.451), (0.9137, 0.002881, 1.475), (0.9117, 0.002881, 1.441), (0.9137, 0.01217, 1.475), (0.9117, 0.01217, 1.441), (1.538, 0.01797, 1.405), (1.538, -0.001767, 1.405), (1.54, -0.001767, 1.438), (1.54, 0.01797, 1.438), (1.524, 0.01797, 1.406), (1.524, -0.001767, 1.406), (1.526, -0.001767, 1.439), (1.526, 0.01797, 1.439), (1.54, 0.01797, 1.431), (1.54, -0.001767, 1.431), (1.526, 0.01797, 1.432), (1.526, -0.001767, 1.432), (1.539, 0.01797, 1.415), (1.539, -0.001767, 1.415), (1.525, 0.01797, 1.416), (1.525, -0.001767, 1.416), (1.538, 0.002876, 1.405), (1.54, 0.002876, 1.438), (1.526, 0.002876, 1.439), (1.524, 0.002876, 1.406), (1.54, 0.002876, 1.431), (1.539, 0.002876, 1.415), (1.54, 0.01216, 1.438), (1.526, 0.01216, 1.439), (1.538, 0.01216, 1.405), (1.524, 0.01216, 1.406), (1.54, 0.01216, 1.431), (1.539, 0.01216, 1.415), (-0.8161, -0.001761, 1.359), (-0.8161, 0.01797, 1.359), (-1.23, -0.001762, 1.383), (-1.23, 0.01797, 1.383), (-1.212, 0.01797, 1.389), (-1.212, -0.001762, 1.389), (-1.214, -0.001762, 1.356), (-1.214, 0.01797, 1.356), (-0.8157, 0.01797, 1.366), (-0.8157, -0.001761, 1.366), (-0.8176, -0.001762, 1.332), (-0.8176, 0.01797, 1.332), (-1.229, 0.01797, 1.39), (-1.229, -0.001762, 1.39), (-1.231, -0.001762, 1.357), (-1.231, 0.01797, 1.357), (-1.212, -0.001762, 1.382), (-1.212, 0.01797, 1.382), (-1.231, 0.01797, 1.367), (-1.231, -0.001762, 1.367), (-0.8171, 0.01797, 1.342), (-0.8171, -0.001762, 1.342), (-1.213, -0.001762, 1.366), (-1.213, 0.01797, 1.366), (-1.231, 0.002881, 1.357), (-1.229, 0.002881, 1.39), (-0.8157, 0.002882, 1.366), (-0.8176, 0.002881, 1.332), (-1.214, 0.002881, 1.356), (-1.212, 0.002881, 1.389), (-1.23, 0.002881, 1.383), (-1.231, 0.002881, 1.367), (-1.229, 0.01217, 1.39), (-0.8157, 0.01217, 1.366), (-1.212, 0.01217, 1.389), (-1.23, 0.01217, 1.383), (-1.231, 0.01217, 1.367), (-1.231, 0.01217, 1.357), (-0.8176, 0.01217, 1.332), (-1.214, 0.01217, 1.356), (0.9117, 0.01797, 1.231), (0.9117, -0.001762, 1.231), (0.9137, -0.001762, 1.265), (0.9137, 0.01797, 1.265), (0.9133, 0.01797, 1.258), (0.9133, -0.001762, 1.258), (0.9123, 0.01797, 1.241), (0.9123, -0.001762, 1.241), (0.9137, 0.002881, 1.265), (0.9117, 0.002881, 1.231), (0.9137, 0.01217, 1.265), (0.9117, 0.01217, 1.231), (1.538, 0.01797, 1.195), (1.538, -0.001767, 1.195), (1.54, -0.001767, 1.228), (1.54, 0.01797, 1.228), (1.524, 0.01797, 1.196), (1.524, -0.001767, 1.196), (1.526, -0.001767, 1.229), (1.526, 0.01797, 1.229), (1.54, 0.01797, 1.221), (1.54, -0.001767, 1.221), (1.526, 0.01797, 1.222), (1.526, -0.001767, 1.222), (1.539, 0.01797, 1.205), (1.539, -0.001767, 1.205), (1.525, 0.01797, 1.206), (1.525, -0.001767, 1.206), (1.538, 0.002876, 1.195), (1.54, 0.002876, 1.228), (1.526, 0.002876, 1.229), (1.524, 0.002876, 1.196), (1.54, 0.002876, 1.221), (1.539, 0.002876, 1.205), (1.54, 0.01216, 1.228), (1.526, 0.01216, 1.229), (1.538, 0.01216, 1.195), (1.524, 0.01216, 1.196), (1.54, 0.01216, 1.221), (1.539, 0.01216, 1.205), (-0.8161, -0.001761, 1.169), (-0.8161, 0.01797, 1.169), (-1.23, -0.001762, 1.194), (-1.23, 0.01797, 1.194), (-1.212, 0.01797, 1.199), (-1.212, -0.001762, 1.199), (-1.214, -0.001762, 1.166), (-1.214, 0.01797, 1.166), (-0.8157, 0.01797, 1.176), (-0.8157, -0.001761, 1.176), (-0.8176, -0.001762, 1.143), (-0.8176, 0.01797, 1.143), (-1.229, 0.01797, 1.2), (-1.229, -0.001762, 1.2), (-1.231, -0.001762, 1.167), (-1.231, 0.01797, 1.167), (-1.212, -0.001762, 1.193), (-1.212, 0.01797, 1.193), (-1.231, 0.01797, 1.177), (-1.231, -0.001762, 1.177), (-0.8171, 0.01797, 1.153), (-0.8171, -0.001762, 1.153), (-1.213, -0.001762, 1.176), (-1.213, 0.01797, 1.176), (-1.231, 0.002881, 1.167), (-1.229, 0.002881, 1.2), (-0.8157, 0.002882, 1.176), (-0.8176, 0.002881, 1.143), (-1.214, 0.002881, 1.166), (-1.212, 0.002881, 1.199), (-1.23, 0.002881, 1.194), (-1.231, 0.002881, 1.177), (-1.229, 0.01217, 1.2), (-0.8157, 0.01217, 1.176), (-1.212, 0.01217, 1.199), (-1.23, 0.01217, 1.194), (-1.231, 0.01217, 1.177), (-1.231, 0.01217, 1.167), (-0.8176, 0.01217, 1.143), (-1.214, 0.01217, 1.166), (0.9117, 0.01797, 1.042), (0.9117, -0.001762, 1.042), (0.9137, -0.001762, 1.075), (0.9137, 0.01797, 1.075), (0.9133, 0.01797, 1.068), (0.9133, -0.001762, 1.068), (0.9123, 0.01797, 1.052), (0.9123, -0.001762, 1.052), (0.9137, 0.002881, 1.075), (0.9117, 0.002881, 1.042), (0.9137, 0.01217, 1.075), (0.9117, 0.01217, 1.042), (1.538, 0.01797, 1.005), (1.538, -0.001767, 1.005), (1.54, -0.001767, 1.038), (1.54, 0.01797, 1.038), (1.524, 0.01797, 1.006), (1.524, -0.001767, 1.006), (1.526, -0.001767, 1.039), (1.526, 0.01797, 1.039), (1.54, 0.01797, 1.032), (1.54, -0.001767, 1.032), (1.526, 0.01797, 1.033), (1.526, -0.001767, 1.033), (1.539, 0.01797, 1.015), (1.539, -0.001767, 1.015), (1.525, 0.01797, 1.016), (1.525, -0.001767, 1.016), (1.538, 0.002876, 1.005), (1.54, 0.002876, 1.038), (1.526, 0.002876, 1.039), (1.524, 0.002876, 1.006), (1.54, 0.002876, 1.032), (1.539, 0.002876, 1.015), (1.54, 0.01216, 1.038), (1.526, 0.01216, 1.039), (1.538, 0.01216, 1.005), (1.524, 0.01216, 1.006), (1.54, 0.01216, 1.032), (1.539, 0.01216, 1.015), (-0.8161, -0.001761, 0.9583), (-0.8161, 0.01797, 0.9583), (-1.23, -0.001762, 0.9825), (-1.23, 0.01797, 0.9825), (-1.212, 0.01797, 0.9882), (-1.212, -0.001762, 0.9882), (-1.214, -0.001762, 0.9547), (-1.214, 0.01797, 0.9547), (-0.8157, 0.01797, 0.965), (-0.8157, -0.001761, 0.965), (-0.8176, -0.001762, 0.9315), (-0.8176, 0.01797, 0.9315), (-1.229, 0.01797, 0.9892), (-1.229, -0.001762, 0.9892), (-1.231, -0.001762, 0.9557), (-1.231, 0.01797, 0.9557), (-1.212, -0.001762, 0.9815), (-1.212, 0.01797, 0.9815), (-1.231, 0.01797, 0.9657), (-1.231, -0.001762, 0.9657), (-0.8171, 0.01797, 0.9416), (-0.8171, -0.001762, 0.9416), (-1.213, -0.001762, 0.9647), (-1.213, 0.01797, 0.9647), (-1.231, 0.002881, 0.9557), (-1.229, 0.002881, 0.9892), (-0.8157, 0.002882, 0.965), (-0.8176, 0.002881, 0.9315), (-1.214, 0.002881, 0.9547), (-1.212, 0.002881, 0.9882), (-1.23, 0.002881, 0.9825), (-1.231, 0.002881, 0.9657), (-1.229, 0.01217, 0.9892), (-0.8157, 0.01217, 0.965), (-1.212, 0.01217, 0.9882), (-1.23, 0.01217, 0.9825), (-1.231, 0.01217, 0.9657), (-1.231, 0.01217, 0.9557), (-0.8176, 0.01217, 0.9315), (-1.214, 0.01217, 0.9547), (0.9117, 0.01797, 0.8304), (0.9117, -0.001762, 0.8304), (0.9137, -0.001762, 0.8639), (0.9137, 0.01797, 0.8639), (0.9133, 0.01797, 0.8572), (0.9133, -0.001762, 0.8572), (0.9123, 0.01797, 0.8405), (0.9123, -0.001762, 0.8405), (0.9137, 0.002881, 0.8639), (0.9117, 0.002881, 0.8304), (0.9137, 0.01217, 0.8639), (0.9117, 0.01217, 0.8304), (1.538, 0.01797, 0.7938), (1.538, -0.001767, 0.7938), (1.54, -0.001767, 0.8273), (1.54, 0.01797, 0.8273), (1.524, 0.01797, 0.7946), (1.524, -0.001767, 0.7946), (1.526, -0.001767, 0.8281), (1.526, 0.01797, 0.8281), (1.54, 0.01797, 0.8206), (1.54, -0.001767, 0.8206), (1.526, 0.01797, 0.8214), (1.526, -0.001767, 0.8214), (1.539, 0.01797, 0.8039), (1.539, -0.001767, 0.8039), (1.525, 0.01797, 0.8047), (1.525, -0.001767, 0.8047), (1.538, 0.002876, 0.7938), (1.54, 0.002876, 0.8273), (1.526, 0.002876, 0.8281), (1.524, 0.002876, 0.7946), (1.54, 0.002876, 0.8206), (1.539, 0.002876, 0.8039), (1.54, 0.01216, 0.8273), (1.526, 0.01216, 0.8281), (1.538, 0.01216, 0.7938), (1.524, 0.01216, 0.7946), (1.54, 0.01216, 0.8206), (1.539, 0.01216, 0.8039), (-0.8161, -0.001761, 0.7055), (-0.8161, 0.01797, 0.7055), (-1.23, -0.001762, 0.7297), (-1.23, 0.01797, 0.7297), (-1.212, 0.01797, 0.7354), (-1.212, -0.001762, 0.7354), (-1.214, -0.001762, 0.7019), (-1.214, 0.01797, 0.7019), (-0.8157, 0.01797, 0.7122), (-0.8157, -0.001761, 0.7122), (-0.8176, -0.001762, 0.6787), (-0.8176, 0.01797, 0.6787), (-1.229, 0.01797, 0.7364), (-1.229, -0.001762, 0.7364), (-1.231, -0.001762, 0.7029), (-1.231, 0.01797, 0.7029), (-1.212, -0.001762, 0.7287), (-1.212, 0.01797, 0.7287), (-1.231, 0.01797, 0.713), (-1.231, -0.001762, 0.713), (-0.8171, 0.01797, 0.6888), (-0.8171, -0.001762, 0.6888), (-1.213, -0.001762, 0.7119), (-1.213, 0.01797, 0.7119), (-1.231, 0.002881, 0.7029), (-1.229, 0.002881, 0.7364), (-0.8157, 0.002882, 0.7122), (-0.8176, 0.002881, 0.6787), (-1.214, 0.002881, 0.7019), (-1.212, 0.002881, 0.7354), (-1.23, 0.002881, 0.7297), (-1.231, 0.002881, 0.713), (-1.229, 0.01217, 0.7364), (-0.8157, 0.01217, 0.7122), (-1.212, 0.01217, 0.7354), (-1.23, 0.01217, 0.7297), (-1.231, 0.01217, 0.713), (-1.231, 0.01217, 0.7029), (-0.8176, 0.01217, 0.6787), (-1.214, 0.01217, 0.7019), (0.9117, 0.01797, 0.5776), (0.9117, -0.001762, 0.5776), (0.9137, -0.001762, 0.6111), (0.9137, 0.01797, 0.6111), (0.9133, 0.01797, 0.6044), (0.9133, -0.001762, 0.6044), (0.9123, 0.01797, 0.5877), (0.9123, -0.001762, 0.5877), (0.9137, 0.002881, 0.6111), (0.9117, 0.002881, 0.5776), (0.9137, 0.01217, 0.6111), (0.9117, 0.01217, 0.5776), (1.538, 0.01797, 0.541), (1.538, -0.001767, 0.541), (1.54, -0.001767, 0.5745), (1.54, 0.01797, 0.5745), (1.524, 0.01797, 0.5419), (1.524, -0.001767, 0.5419), (1.526, -0.001767, 0.5753), (1.526, 0.01797, 0.5753), (1.54, 0.01797, 0.5678), (1.54, -0.001767, 0.5678), (1.526, 0.01797, 0.5686), (1.526, -0.001767, 0.5686), (1.539, 0.01797, 0.5511), (1.539, -0.001767, 0.5511), (1.525, 0.01797, 0.5519), (1.525, -0.001767, 0.5519), (1.538, 0.002876, 0.541), (1.54, 0.002876, 0.5745), (1.526, 0.002876, 0.5753), (1.524, 0.002876, 0.5419), (1.54, 0.002876, 0.5678), (1.539, 0.002876, 0.5511), (1.54, 0.01216, 0.5745), (1.526, 0.01216, 0.5753), (1.538, 0.01216, 0.541), (1.524, 0.01216, 0.5419), (1.54, 0.01216, 0.5678), (1.539, 0.01216, 0.5511), (-0.8161, -0.001761, 0.4769), (-0.8161, 0.01797, 0.4769), (-1.23, -0.001762, 0.5011), (-1.23, 0.01797, 0.5011), (-1.212, 0.01797, 0.5068), (-1.212, -0.001762, 0.5068), (-1.214, -0.001762, 0.4733), (-1.214, 0.01797, 0.4733), (-0.8157, 0.01797, 0.4836), (-0.8157, -0.001761, 0.4836), (-0.8176, -0.001762, 0.4502), (-0.8176, 0.01797, 0.4502), (-1.229, 0.01797, 0.5078), (-1.229, -0.001762, 0.5078), (-1.231, -0.001762, 0.4743), (-1.231, 0.01797, 0.4743), (-1.212, -0.001762, 0.5001), (-1.212, 0.01797, 0.5001), (-1.231, 0.01797, 0.4844), (-1.231, -0.001762, 0.4844), (-0.8171, 0.01797, 0.4602), (-0.8171, -0.001762, 0.4602), (-1.213, -0.001762, 0.4834), (-1.213, 0.01797, 0.4834), (-1.231, 0.002881, 0.4743), (-1.229, 0.002881, 0.5078), (-0.8157, 0.002882, 0.4836), (-0.8176, 0.002881, 0.4502), (-1.214, 0.002881, 0.4733), (-1.212, 0.002881, 0.5068), (-1.23, 0.002881, 0.5011), (-1.231, 0.002881, 0.4844), (-1.229, 0.01217, 0.5078), (-0.8157, 0.01217, 0.4836), (-1.212, 0.01217, 0.5068), (-1.23, 0.01217, 0.5011), (-1.231, 0.01217, 0.4844), (-1.231, 0.01217, 0.4743), (-0.8176, 0.01217, 0.4502), (-1.214, 0.01217, 0.4733), (0.9117, 0.01797, 0.3491), (0.9117, -0.001762, 0.3491), (0.9137, -0.001762, 0.3825), (0.9137, 0.01797, 0.3825), (0.9133, 0.01797, 0.3758), (0.9133, -0.001762, 0.3758), (0.9123, 0.01797, 0.3591), (0.9123, -0.001762, 0.3591), (0.9137, 0.002881, 0.3825), (0.9117, 0.002881, 0.3491), (0.9137, 0.01217, 0.3825), (0.9117, 0.01217, 0.3491), (1.538, 0.01797, 0.3124), (1.538, -0.001767, 0.3124), (1.54, -0.001767, 0.3459), (1.54, 0.01797, 0.3459), (1.524, 0.01797, 0.3133), (1.524, -0.001767, 0.3133), (1.526, -0.001767, 0.3468), (1.526, 0.01797, 0.3468), (1.54, 0.01797, 0.3392), (1.54, -0.001767, 0.3392), (1.526, 0.01797, 0.3401), (1.526, -0.001767, 0.3401), (1.539, 0.01797, 0.3225), (1.539, -0.001767, 0.3225), (1.525, 0.01797, 0.3233), (1.525, -0.001767, 0.3233), (1.538, 0.002876, 0.3124), (1.54, 0.002876, 0.3459), (1.526, 0.002876, 0.3468), (1.524, 0.002876, 0.3133), (1.54, 0.002876, 0.3392), (1.539, 0.002876, 0.3225), (1.54, 0.01216, 0.3459), (1.526, 0.01216, 0.3468), (1.538, 0.01216, 0.3124), (1.524, 0.01216, 0.3133), (1.54, 0.01216, 0.3392), (1.539, 0.01216, 0.3225), (-0.8161, -0.001761, 0.2946), (-0.8161, 0.01797, 0.2946), (-1.23, -0.001762, 0.3187), (-1.23, 0.01797, 0.3187), (-1.212, 0.01797, 0.3244), (-1.212, -0.001762, 0.3244), (-1.214, -0.001762, 0.2909), (-1.214, 0.01797, 0.2909), (-0.8157, 0.01797, 0.3012), (-0.8157, -0.001761, 0.3012), (-0.8176, -0.001762, 0.2678), (-0.8176, 0.01797, 0.2678), (-1.229, 0.01797, 0.3254), (-1.229, -0.001762, 0.3254), (-1.231, -0.001762, 0.292), (-1.231, 0.01797, 0.292), (-1.212, -0.001762, 0.3177), (-1.212, 0.01797, 0.3177), (-1.231, 0.01797, 0.302), (-1.231, -0.001762, 0.302), (-0.8171, 0.01797, 0.2778), (-0.8171, -0.001762, 0.2778), (-1.213, -0.001762, 0.301), (-1.213, 0.01797, 0.301), (-1.231, 0.002881, 0.292), (-1.229, 0.002881, 0.3254), (-0.8157, 0.002882, 0.3012), (-0.8176, 0.002881, 0.2678), (-1.214, 0.002881, 0.2909), (-1.212, 0.002881, 0.3244), (-1.23, 0.002881, 0.3187), (-1.231, 0.002881, 0.302), (-1.229, 0.01217, 0.3254), (-0.8157, 0.01217, 0.3012), (-1.212, 0.01217, 0.3244), (-1.23, 0.01217, 0.3187), (-1.231, 0.01217, 0.302), (-1.231, 0.01217, 0.292), (-0.8176, 0.01217, 0.2678), (-1.214, 0.01217, 0.2909), (0.9117, 0.01797, 0.1667), (0.9117, -0.001762, 0.1667), (0.9137, -0.001762, 0.2002), (0.9137, 0.01797, 0.2002), (0.9133, 0.01797, 0.1935), (0.9133, -0.001762, 0.1935), (0.9123, 0.01797, 0.1767), (0.9123, -0.001762, 0.1767), (0.9137, 0.002881, 0.2002), (0.9117, 0.002881, 0.1667), (0.9137, 0.01217, 0.2002), (0.9117, 0.01217, 0.1667), (1.538, 0.01797, 0.1301), (1.538, -0.001767, 0.1301), (1.54, -0.001767, 0.1635), (1.54, 0.01797, 0.1635), (1.524, 0.01797, 0.1309), (1.524, -0.001767, 0.1309), (1.526, -0.001767, 0.1644), (1.526, 0.01797, 0.1644), (1.54, 0.01797, 0.1568), (1.54, -0.001767, 0.1568), (1.526, 0.01797, 0.1577), (1.526, -0.001767, 0.1577), (1.539, 0.01797, 0.1401), (1.539, -0.001767, 0.1401), (1.525, 0.01797, 0.1409), (1.525, -0.001767, 0.1409), (1.538, 0.002876, 0.1301), (1.54, 0.002876, 0.1635), (1.526, 0.002876, 0.1644), (1.524, 0.002876, 0.1309), (1.54, 0.002876, 0.1568), (1.539, 0.002876, 0.1401), (1.54, 0.01216, 0.1635), (1.526, 0.01216, 0.1644), (1.538, 0.01216, 0.1301), (1.524, 0.01216, 0.1309), (1.54, 0.01216, 0.1568), (1.539, 0.01216, 0.1401), (-0.8161, -0.001761, 0.1671), (-0.8161, 0.01797, 0.1671), (-1.23, -0.001762, 0.1913), (-1.23, 0.01797, 0.1913), (-1.212, 0.01797, 0.197), (-1.212, -0.001762, 0.197), (-1.214, -0.001762, 0.1635), (-1.214, 0.01797, 0.1635), (-0.8157, 0.01797, 0.1738), (-0.8157, -0.001761, 0.1738), (-0.8176, -0.001762, 0.1404), (-0.8176, 0.01797, 0.1404), (-1.229, 0.01797, 0.198), (-1.229, -0.001762, 0.198), (-1.231, -0.001762, 0.1645), (-1.231, 0.01797, 0.1645), (-1.212, -0.001762, 0.1903), (-1.212, 0.01797, 0.1903), (-1.231, 0.01797, 0.1746), (-1.231, -0.001762, 0.1746), (-0.8171, 0.01797, 0.1504), (-0.8171, -0.001762, 0.1504), (-1.213, -0.001762, 0.1736), (-1.213, 0.01797, 0.1736), (-1.231, 0.002881, 0.1645), (-1.229, 0.002881, 0.198), (-0.8157, 0.002882, 0.1738), (-0.8176, 0.002881, 0.1404), (-1.214, 0.002881, 0.1635), (-1.212, 0.002881, 0.197), (-1.23, 0.002881, 0.1913), (-1.231, 0.002881, 0.1746), (-1.229, 0.01217, 0.198), (-0.8157, 0.01217, 0.1738), (-1.212, 0.01217, 0.197), (-1.23, 0.01217, 0.1913), (-1.231, 0.01217, 0.1746), (-1.231, 0.01217, 0.1645), (-0.8176, 0.01217, 0.1404), (-1.214, 0.01217, 0.1635), (0.9117, 0.01797, 0.03927), (0.9117, -0.001762, 0.03928), (0.9137, -0.001762, 0.07275), (0.9137, 0.01797, 0.07275), (0.9133, 0.01797, 0.06606), (0.9133, -0.001762, 0.06606), (0.9123, 0.01797, 0.04932), (0.9123, -0.001762, 0.04932), (0.9137, 0.002881, 0.07275), (0.9117, 0.002881, 0.03928), (0.9137, 0.01217, 0.07275), (0.9117, 0.01217, 0.03927), (1.538, 0.01797, 0.002661), (1.538, -0.001767, 0.002661), (1.54, -0.001767, 0.03614), (1.54, 0.01797, 0.03614), (1.524, 0.01797, 0.003485), (1.524, -0.001767, 0.003486), (1.526, -0.001767, 0.03696), (1.526, 0.01797, 0.03696), (1.54, 0.01797, 0.02944), (1.54, -0.001767, 0.02944), (1.526, 0.01797, 0.03027), (1.526, -0.001767, 0.03027), (1.539, 0.01797, 0.0127), (1.539, -0.001767, 0.0127), (1.525, 0.01797, 0.01353), (1.525, -0.001767, 0.01353), (1.538, 0.002876, 0.002661), (1.54, 0.002876, 0.03614), (1.526, 0.002876, 0.03696), (1.524, 0.002876, 0.003486), (1.54, 0.002876, 0.02944), (1.539, 0.002876, 0.0127), (1.54, 0.01216, 0.03614), (1.526, 0.01216, 0.03696), (1.538, 0.01216, 0.002661), (1.524, 0.01216, 0.003486), (1.54, 0.01216, 0.02944), (1.539, 0.01216, 0.0127)], [], [(41, 17, 2, 33), (40, 35, 6, 19), (37, 34, 5, 9), (21, 19, 6, 10), (46, 45, 7, 11), (23, 16, 3, 15), (18, 20, 11, 7), (47, 46, 11, 15), (22, 21, 10, 14), (38, 37, 9, 13), (32, 38, 13, 1), (17, 22, 14, 2), (44, 47, 15, 3), (20, 23, 15, 11), (28, 31, 23, 20), (25, 30, 22, 17), (30, 29, 21, 22), (26, 28, 20, 18), (31, 24, 16, 23), (29, 27, 19, 21), (43, 40, 19, 27), (42, 25, 17, 41), (32, 1, 25, 42), (34, 43, 27, 5), (9, 5, 27, 29), (12, 0, 24, 31), (4, 8, 28, 26), (13, 9, 29, 30), (1, 13, 30, 25), (8, 12, 31, 28), (51, 55, 43, 34), (50, 32, 42, 49), (49, 42, 41, 48), (55, 54, 40, 43), (2, 14, 39, 33), (50, 53, 38, 32), (53, 52, 37, 38), (14, 10, 36, 39), (10, 6, 35, 36), (52, 51, 34, 37), (54, 45, 35, 40), (48, 41, 33, 44), (16, 48, 44, 3), (18, 7, 45, 54), (8, 4, 51, 52), (12, 8, 52, 53), (0, 12, 53, 50), (26, 18, 54, 55), (24, 49, 48, 16), (0, 50, 49, 24), (4, 26, 55, 51), (33, 39, 47, 44), (39, 36, 46, 47), (36, 35, 45, 46), (97, 73, 58, 89), (96, 91, 62, 75), (93, 90, 61, 65), (77, 75, 62, 66), (102, 101, 63, 67), (79, 72, 59, 71), (74, 76, 67, 63), (103, 102, 67, 71), (78, 77, 66, 70), (94, 93, 65, 69), (88, 94, 69, 57), (73, 78, 70, 58), (100, 103, 71, 59), (76, 79, 71, 67), (84, 87, 79, 76), (81, 86, 78, 73), (86, 85, 77, 78), (82, 84, 76, 74), (87, 80, 72, 79), (85, 83, 75, 77), (99, 96, 75, 83), (98, 81, 73, 97), (88, 57, 81, 98), (90, 99, 83, 61), (65, 61, 83, 85), (68, 56, 80, 87), (60, 64, 84, 82), (69, 65, 85, 86), (57, 69, 86, 81), (64, 68, 87, 84), (107, 111, 99, 90), (106, 88, 98, 105), (105, 98, 97, 104), (111, 110, 96, 99), (58, 70, 95, 89), (106, 109, 94, 88), (109, 108, 93, 94), (70, 66, 92, 95), (66, 62, 91, 92), (108, 107, 90, 93), (110, 101, 91, 96), (104, 97, 89, 100), (72, 104, 100, 59), (74, 63, 101, 110), (64, 60, 107, 108), (68, 64, 108, 109), (56, 68, 109, 106), (82, 74, 110, 111), (80, 105, 104, 72), (56, 106, 105, 80), (60, 82, 111, 107), (89, 95, 103, 100), (95, 92, 102, 103), (92, 91, 101, 102), (124, 136, 225, 229), (149, 144, 113, 124), (146, 145, 119, 123), (128, 127, 118, 122), (140, 139, 117, 121), (137, 125, 254, 250), (113, 144, 247, 258), (114, 115, 131, 130), (126, 129, 123, 119), (132, 135, 129, 126), (124, 113, 125, 136), (134, 133, 127, 128), (136, 125, 137, 147), (130, 131, 148, 142), (212, 211, 147, 137), (117, 139, 171, 157), (135, 120, 184, 195), (133, 117, 157, 167), (121, 117, 133, 134), (123, 129, 191, 187), (116, 120, 135, 132), (132, 126, 162, 166), (151, 140, 198, 207), (141, 146, 203, 199), (118, 127, 163, 158), (129, 135, 195, 191), (146, 123, 187, 203), (151, 150, 139, 140), (122, 118, 138, 141), (145, 138, 170, 175), (116, 132, 166, 156), (139, 150, 177, 171), (121, 134, 194, 185), (120, 151, 207, 184), (150, 116, 156, 177), (119, 145, 175, 159), (120, 116, 150, 151), (134, 128, 190, 194), (138, 118, 158, 170), (128, 122, 186, 190), (122, 141, 199, 186), (127, 133, 167, 163), (140, 121, 185, 198), (141, 138, 145, 146), (126, 119, 159, 162), (172, 169, 154, 161), (171, 168, 153, 157), (163, 161, 154, 158), (175, 174, 155, 159), (160, 162, 159, 155), (164, 166, 162, 160), (167, 165, 161, 163), (173, 172, 161, 165), (168, 173, 165, 153), (157, 153, 165, 167), (152, 156, 166, 164), (176, 179, 173, 168), (179, 178, 172, 173), (158, 154, 169, 170), (177, 176, 168, 171), (178, 174, 169, 172), (160, 155, 174, 178), (156, 152, 176, 177), (164, 160, 178, 179), (152, 164, 179, 176), (170, 169, 174, 175), (200, 189, 182, 197), (191, 188, 183, 187), (196, 198, 185, 181), (189, 190, 186, 182), (202, 203, 187, 183), (193, 194, 190, 189), (195, 192, 188, 191), (201, 193, 189, 200), (196, 181, 193, 201), (184, 180, 192, 195), (181, 185, 194, 193), (206, 196, 201, 205), (205, 201, 200, 204), (182, 186, 199, 197), (206, 207, 198, 196), (204, 200, 197, 202), (188, 204, 202, 183), (180, 184, 207, 206), (192, 205, 204, 188), (180, 206, 205, 192), (197, 199, 203, 202), (214, 209, 261, 270), (210, 212, 266, 262), (148, 131, 226, 221), (125, 113, 258, 254), (212, 137, 250, 266), (214, 213, 208, 209), (142, 148, 112, 210), (211, 112, 233, 238), (149, 124, 229, 219), (208, 213, 240, 234), (143, 114, 257, 248), (144, 214, 270, 247), (213, 149, 219, 240), (147, 211, 238, 222), (144, 149, 213, 214), (114, 130, 253, 257), (112, 148, 221, 233), (130, 142, 249, 253), (142, 210, 262, 249), (131, 115, 230, 226), (209, 143, 248, 261), (210, 112, 211, 212), (136, 147, 222, 225), (235, 232, 217, 224), (234, 231, 216, 220), (226, 224, 217, 221), (238, 237, 218, 222), (223, 225, 222, 218), (227, 229, 225, 223), (230, 228, 224, 226), (236, 235, 224, 228), (231, 236, 228, 216), (220, 216, 228, 230), (215, 219, 229, 227), (239, 242, 236, 231), (242, 241, 235, 236), (221, 217, 232, 233), (240, 239, 231, 234), (241, 237, 232, 235), (223, 218, 237, 241), (219, 215, 239, 240), (227, 223, 241, 242), (215, 227, 242, 239), (233, 232, 237, 238), (263, 252, 245, 260), (254, 251, 246, 250), (259, 261, 248, 244), (252, 253, 249, 245), (265, 266, 250, 246), (256, 257, 253, 252), (258, 255, 251, 254), (264, 256, 252, 263), (259, 244, 256, 264), (247, 243, 255, 258), (244, 248, 257, 256), (269, 259, 264, 268), (268, 264, 263, 267), (245, 249, 262, 260), (269, 270, 261, 259), (267, 263, 260, 265), (251, 267, 265, 246), (243, 247, 270, 269), (255, 268, 267, 251), (243, 269, 268, 255), (260, 262, 266, 265), (275, 279, 304, 308), (286, 283, 272, 275), (280, 276, 333, 329), (272, 283, 326, 337), (273, 274, 278, 277), (275, 272, 276, 279), (279, 276, 280, 284), (277, 278, 285, 281), (291, 290, 284, 280), (293, 288, 340, 349), (289, 291, 345, 341), (285, 278, 305, 300), (276, 272, 337, 333), (291, 280, 329, 345), (293, 292, 287, 288), (281, 285, 271, 289), (290, 271, 312, 317), (286, 275, 308, 298), (287, 292, 319, 313), (282, 273, 336, 327), (283, 293, 349, 326), (292, 286, 298, 319), (284, 290, 317, 301), (283, 286, 292, 293), (273, 277, 332, 336), (271, 285, 300, 312), (277, 281, 328, 332), (281, 289, 341, 328), (278, 274, 309, 305), (288, 282, 327, 340), (289, 271, 290, 291), (279, 284, 301, 304), (314, 311, 296, 303), (313, 310, 295, 299), (305, 303, 296, 300), (317, 316, 297, 301), (302, 304, 301, 297), (306, 308, 304, 302), (309, 307, 303, 305), (315, 314, 303, 307), (310, 315, 307, 295), (299, 295, 307, 309), (294, 298, 308, 306), (318, 321, 315, 310), (321, 320, 314, 315), (300, 296, 311, 312), (319, 318, 310, 313), (320, 316, 311, 314), (302, 297, 316, 320), (298, 294, 318, 319), (306, 302, 320, 321), (294, 306, 321, 318), (312, 311, 316, 317), (342, 331, 324, 339), (333, 330, 325, 329), (338, 340, 327, 323), (331, 332, 328, 324), (344, 345, 329, 325), (335, 336, 332, 331), (337, 334, 330, 333), (343, 335, 331, 342), (338, 323, 335, 343), (326, 322, 334, 337), (323, 327, 336, 335), (348, 338, 343, 347), (347, 343, 342, 346), (324, 328, 341, 339), (348, 349, 340, 338), (346, 342, 339, 344), (330, 346, 344, 325), (322, 326, 349, 348), (334, 347, 346, 330), (322, 348, 347, 334), (339, 341, 345, 344), (354, 358, 383, 387), (365, 362, 351, 354), (359, 355, 412, 408), (351, 362, 405, 416), (352, 353, 357, 356), (354, 351, 355, 358), (358, 355, 359, 363), (356, 357, 364, 360), (370, 369, 363, 359), (372, 367, 419, 428), (368, 370, 424, 420), (364, 357, 384, 379), (355, 351, 416, 412), (370, 359, 408, 424), (372, 371, 366, 367), (360, 364, 350, 368), (369, 350, 391, 396), (365, 354, 387, 377), (366, 371, 398, 392), (361, 352, 415, 406), (362, 372, 428, 405), (371, 365, 377, 398), (363, 369, 396, 380), (362, 365, 371, 372), (352, 356, 411, 415), (350, 364, 379, 391), (356, 360, 407, 411), (360, 368, 420, 407), (357, 353, 388, 384), (367, 361, 406, 419), (368, 350, 369, 370), (358, 363, 380, 383), (393, 390, 375, 382), (392, 389, 374, 378), (384, 382, 375, 379), (396, 395, 376, 380), (381, 383, 380, 376), (385, 387, 383, 381), (388, 386, 382, 384), (394, 393, 382, 386), (389, 394, 386, 374), (378, 374, 386, 388), (373, 377, 387, 385), (397, 400, 394, 389), (400, 399, 393, 394), (379, 375, 390, 391), (398, 397, 389, 392), (399, 395, 390, 393), (381, 376, 395, 399), (377, 373, 397, 398), (385, 381, 399, 400), (373, 385, 400, 397), (391, 390, 395, 396), (421, 410, 403, 418), (412, 409, 404, 408), (417, 419, 406, 402), (410, 411, 407, 403), (423, 424, 408, 404), (414, 415, 411, 410), (416, 413, 409, 412), (422, 414, 410, 421), (417, 402, 414, 422), (405, 401, 413, 416), (402, 406, 415, 414), (427, 417, 422, 426), (426, 422, 421, 425), (403, 407, 420, 418), (427, 428, 419, 417), (425, 421, 418, 423), (409, 425, 423, 404), (401, 405, 428, 427), (413, 426, 425, 409), (401, 427, 426, 413), (418, 420, 424, 423), (433, 437, 462, 466), (444, 441, 430, 433), (438, 434, 491, 487), (430, 441, 484, 495), (431, 432, 436, 435), (433, 430, 434, 437), (437, 434, 438, 442), (435, 436, 443, 439), (449, 448, 442, 438), (451, 446, 498, 507), (447, 449, 503, 499), (443, 436, 463, 458), (434, 430, 495, 491), (449, 438, 487, 503), (451, 450, 445, 446), (439, 443, 429, 447), (448, 429, 470, 475), (444, 433, 466, 456), (445, 450, 477, 471), (440, 431, 494, 485), (441, 451, 507, 484), (450, 444, 456, 477), (442, 448, 475, 459), (441, 444, 450, 451), (431, 435, 490, 494), (429, 443, 458, 470), (435, 439, 486, 490), (439, 447, 499, 486), (436, 432, 467, 463), (446, 440, 485, 498), (447, 429, 448, 449), (437, 442, 459, 462), (472, 469, 454, 461), (471, 468, 453, 457), (463, 461, 454, 458), (475, 474, 455, 459), (460, 462, 459, 455), (464, 466, 462, 460), (467, 465, 461, 463), (473, 472, 461, 465), (468, 473, 465, 453), (457, 453, 465, 467), (452, 456, 466, 464), (476, 479, 473, 468), (479, 478, 472, 473), (458, 454, 469, 470), (477, 476, 468, 471), (478, 474, 469, 472), (460, 455, 474, 478), (456, 452, 476, 477), (464, 460, 478, 479), (452, 464, 479, 476), (470, 469, 474, 475), (500, 489, 482, 497), (491, 488, 483, 487), (496, 498, 485, 481), (489, 490, 486, 482), (502, 503, 487, 483), (493, 494, 490, 489), (495, 492, 488, 491), (501, 493, 489, 500), (496, 481, 493, 501), (484, 480, 492, 495), (481, 485, 494, 493), (506, 496, 501, 505), (505, 501, 500, 504), (482, 486, 499, 497), (506, 507, 498, 496), (504, 500, 497, 502), (488, 504, 502, 483), (480, 484, 507, 506), (492, 505, 504, 488), (480, 506, 505, 492), (497, 499, 503, 502), (512, 516, 541, 545), (523, 520, 509, 512), (517, 513, 570, 566), (509, 520, 563, 574), (510, 511, 515, 514), (512, 509, 513, 516), (516, 513, 517, 521), (514, 515, 522, 518), (528, 527, 521, 517), (530, 525, 577, 586), (526, 528, 582, 578), (522, 515, 542, 537), (513, 509, 574, 570), (528, 517, 566, 582), (530, 529, 524, 525), (518, 522, 508, 526), (527, 508, 549, 554), (523, 512, 545, 535), (524, 529, 556, 550), (519, 510, 573, 564), (520, 530, 586, 563), (529, 523, 535, 556), (521, 527, 554, 538), (520, 523, 529, 530), (510, 514, 569, 573), (508, 522, 537, 549), (514, 518, 565, 569), (518, 526, 578, 565), (515, 511, 546, 542), (525, 519, 564, 577), (526, 508, 527, 528), (516, 521, 538, 541), (551, 548, 533, 540), (550, 547, 532, 536), (542, 540, 533, 537), (554, 553, 534, 538), (539, 541, 538, 534), (543, 545, 541, 539), (546, 544, 540, 542), (552, 551, 540, 544), (547, 552, 544, 532), (536, 532, 544, 546), (531, 535, 545, 543), (555, 558, 552, 547), (558, 557, 551, 552), (537, 533, 548, 549), (556, 555, 547, 550), (557, 553, 548, 551), (539, 534, 553, 557), (535, 531, 555, 556), (543, 539, 557, 558), (531, 543, 558, 555), (549, 548, 553, 554), (579, 568, 561, 576), (570, 567, 562, 566), (575, 577, 564, 560), (568, 569, 565, 561), (581, 582, 566, 562), (572, 573, 569, 568), (574, 571, 567, 570), (580, 572, 568, 579), (575, 560, 572, 580), (563, 559, 571, 574), (560, 564, 573, 572), (585, 575, 580, 584), (584, 580, 579, 583), (561, 565, 578, 576), (585, 586, 577, 575), (583, 579, 576, 581), (567, 583, 581, 562), (559, 563, 586, 585), (571, 584, 583, 567), (559, 585, 584, 571), (576, 578, 582, 581), (591, 595, 620, 624), (602, 599, 588, 591), (596, 592, 649, 645), (588, 599, 642, 653), (589, 590, 594, 593), (591, 588, 592, 595), (595, 592, 596, 600), (593, 594, 601, 597), (607, 606, 600, 596), (609, 604, 656, 665), (605, 607, 661, 657), (601, 594, 621, 616), (592, 588, 653, 649), (607, 596, 645, 661), (609, 608, 603, 604), (597, 601, 587, 605), (606, 587, 628, 633), (602, 591, 624, 614), (603, 608, 635, 629), (598, 589, 652, 643), (599, 609, 665, 642), (608, 602, 614, 635), (600, 606, 633, 617), (599, 602, 608, 609), (589, 593, 648, 652), (587, 601, 616, 628), (593, 597, 644, 648), (597, 605, 657, 644), (594, 590, 625, 621), (604, 598, 643, 656), (605, 587, 606, 607), (595, 600, 617, 620), (630, 627, 612, 619), (629, 626, 611, 615), (621, 619, 612, 616), (633, 632, 613, 617), (618, 620, 617, 613), (622, 624, 620, 618), (625, 623, 619, 621), (631, 630, 619, 623), (626, 631, 623, 611), (615, 611, 623, 625), (610, 614, 624, 622), (634, 637, 631, 626), (637, 636, 630, 631), (616, 612, 627, 628), (635, 634, 626, 629), (636, 632, 627, 630), (618, 613, 632, 636), (614, 610, 634, 635), (622, 618, 636, 637), (610, 622, 637, 634), (628, 627, 632, 633), (658, 647, 640, 655), (649, 646, 641, 645), (654, 656, 643, 639), (647, 648, 644, 640), (660, 661, 645, 641), (651, 652, 648, 647), (653, 650, 646, 649), (659, 651, 647, 658), (654, 639, 651, 659), (642, 638, 650, 653), (639, 643, 652, 651), (664, 654, 659, 663), (663, 659, 658, 662), (640, 644, 657, 655), (664, 665, 656, 654), (662, 658, 655, 660), (646, 662, 660, 641), (638, 642, 665, 664), (650, 663, 662, 646), (638, 664, 663, 650), (655, 657, 661, 660), (670, 674, 699, 703), (681, 678, 667, 670), (675, 671, 728, 724), (667, 678, 721, 732), (668, 669, 673, 672), (670, 667, 671, 674), (674, 671, 675, 679), (672, 673, 680, 676), (686, 685, 679, 675), (688, 683, 735, 744), (684, 686, 740, 736), (680, 673, 700, 695), (671, 667, 732, 728), (686, 675, 724, 740), (688, 687, 682, 683), (676, 680, 666, 684), (685, 666, 707, 712), (681, 670, 703, 693), (682, 687, 714, 708), (677, 668, 731, 722), (678, 688, 744, 721), (687, 681, 693, 714), (679, 685, 712, 696), (678, 681, 687, 688), (668, 672, 727, 731), (666, 680, 695, 707), (672, 676, 723, 727), (676, 684, 736, 723), (673, 669, 704, 700), (683, 677, 722, 735), (684, 666, 685, 686), (674, 679, 696, 699), (709, 706, 691, 698), (708, 705, 690, 694), (700, 698, 691, 695), (712, 711, 692, 696), (697, 699, 696, 692), (701, 703, 699, 697), (704, 702, 698, 700), (710, 709, 698, 702), (705, 710, 702, 690), (694, 690, 702, 704), (689, 693, 703, 701), (713, 716, 710, 705), (716, 715, 709, 710), (695, 691, 706, 707), (714, 713, 705, 708), (715, 711, 706, 709), (697, 692, 711, 715), (693, 689, 713, 714), (701, 697, 715, 716), (689, 701, 716, 713), (707, 706, 711, 712), (737, 726, 719, 734), (728, 725, 720, 724), (733, 735, 722, 718), (726, 727, 723, 719), (739, 740, 724, 720), (730, 731, 727, 726), (732, 729, 725, 728), (738, 730, 726, 737), (733, 718, 730, 738), (721, 717, 729, 732), (718, 722, 731, 730), (743, 733, 738, 742), (742, 738, 737, 741), (719, 723, 736, 734), (743, 744, 735, 733), (741, 737, 734, 739), (725, 741, 739, 720), (717, 721, 744, 743), (729, 742, 741, 725), (717, 743, 742, 729), (734, 736, 740, 739), (749, 753, 778, 782), (760, 757, 746, 749), (754, 750, 807, 803), (746, 757, 800, 811), (747, 748, 752, 751), (749, 746, 750, 753), (753, 750, 754, 758), (751, 752, 759, 755), (765, 764, 758, 754), (767, 762, 814, 823), (763, 765, 819, 815), (759, 752, 779, 774), (750, 746, 811, 807), (765, 754, 803, 819), (767, 766, 761, 762), (755, 759, 745, 763), (764, 745, 786, 791), (760, 749, 782, 772), (761, 766, 793, 787), (756, 747, 810, 801), (757, 767, 823, 800), (766, 760, 772, 793), (758, 764, 791, 775), (757, 760, 766, 767), (747, 751, 806, 810), (745, 759, 774, 786), (751, 755, 802, 806), (755, 763, 815, 802), (752, 748, 783, 779), (762, 756, 801, 814), (763, 745, 764, 765), (753, 758, 775, 778), (788, 785, 770, 777), (787, 784, 769, 773), (779, 777, 770, 774), (791, 790, 771, 775), (776, 778, 775, 771), (780, 782, 778, 776), (783, 781, 777, 779), (789, 788, 777, 781), (784, 789, 781, 769), (773, 769, 781, 783), (768, 772, 782, 780), (792, 795, 789, 784), (795, 794, 788, 789), (774, 770, 785, 786), (793, 792, 784, 787), (794, 790, 785, 788), (776, 771, 790, 794), (772, 768, 792, 793), (780, 776, 794, 795), (768, 780, 795, 792), (786, 785, 790, 791), (816, 805, 798, 813), (807, 804, 799, 803), (812, 814, 801, 797), (805, 806, 802, 798), (818, 819, 803, 799), (809, 810, 806, 805), (811, 808, 804, 807), (817, 809, 805, 816), (812, 797, 809, 817), (800, 796, 808, 811), (797, 801, 810, 809), (822, 812, 817, 821), (821, 817, 816, 820), (798, 802, 815, 813), (822, 823, 814, 812), (820, 816, 813, 818), (804, 820, 818, 799), (796, 800, 823, 822), (808, 821, 820, 804), (796, 822, 821, 808), (813, 815, 819, 818), (828, 832, 857, 861), (839, 836, 825, 828), (833, 829, 886, 882), (825, 836, 879, 890), (826, 827, 831, 830), (828, 825, 829, 832), (832, 829, 833, 837), (830, 831, 838, 834), (844, 843, 837, 833), (846, 841, 893, 902), (842, 844, 898, 894), (838, 831, 858, 853), (829, 825, 890, 886), (844, 833, 882, 898), (846, 845, 840, 841), (834, 838, 824, 842), (843, 824, 865, 870), (839, 828, 861, 851), (840, 845, 872, 866), (835, 826, 889, 880), (836, 846, 902, 879), (845, 839, 851, 872), (837, 843, 870, 854), (836, 839, 845, 846), (826, 830, 885, 889), (824, 838, 853, 865), (830, 834, 881, 885), (834, 842, 894, 881), (831, 827, 862, 858), (841, 835, 880, 893), (842, 824, 843, 844), (832, 837, 854, 857), (867, 864, 849, 856), (866, 863, 848, 852), (858, 856, 849, 853), (870, 869, 850, 854), (855, 857, 854, 850), (859, 861, 857, 855), (862, 860, 856, 858), (868, 867, 856, 860), (863, 868, 860, 848), (852, 848, 860, 862), (847, 851, 861, 859), (871, 874, 868, 863), (874, 873, 867, 868), (853, 849, 864, 865), (872, 871, 863, 866), (873, 869, 864, 867), (855, 850, 869, 873), (851, 847, 871, 872), (859, 855, 873, 874), (847, 859, 874, 871), (865, 864, 869, 870), (895, 884, 877, 892), (886, 883, 878, 882), (891, 893, 880, 876), (884, 885, 881, 877), (897, 898, 882, 878), (888, 889, 885, 884), (890, 887, 883, 886), (896, 888, 884, 895), (891, 876, 888, 896), (879, 875, 887, 890), (876, 880, 889, 888), (901, 891, 896, 900), (900, 896, 895, 899), (877, 881, 894, 892), (901, 902, 893, 891), (899, 895, 892, 897), (883, 899, 897, 878), (875, 879, 902, 901), (887, 900, 899, 883), (875, 901, 900, 887), (892, 894, 898, 897), (933, 916, 905, 928), (920, 915, 906, 914), (937, 936, 910, 914), (919, 918, 909, 913), (931, 930, 908, 912), (927, 931, 912, 904), (916, 919, 913, 905), (935, 937, 914, 906), (917, 920, 914, 910), (923, 926, 920, 917), (922, 925, 919, 916), (925, 924, 918, 919), (926, 921, 915, 920), (934, 922, 916, 933), (927, 904, 922, 934), (908, 930, 962, 948), (911, 903, 921, 926), (924, 908, 948, 958), (912, 908, 924, 925), (904, 912, 925, 922), (907, 911, 926, 923), (923, 917, 953, 957), (940, 927, 934, 939), (939, 934, 933, 938), (909, 918, 954, 949), (905, 913, 932, 928), (940, 942, 931, 927), (942, 941, 930, 931), (913, 909, 929, 932), (936, 929, 961, 966), (907, 923, 957, 947), (930, 941, 968, 962), (938, 933, 928, 935), (915, 938, 935, 906), (941, 907, 947, 968), (910, 936, 966, 950), (911, 907, 941, 942), (903, 911, 942, 940), (929, 909, 949, 961), (921, 939, 938, 915), (903, 940, 939, 921), (918, 924, 958, 954), (928, 932, 937, 935), (932, 929, 936, 937), (917, 910, 950, 953), (944, 1000, 951, 959), (1015, 1017, 951, 965), (945, 999, 952, 967), (1007, 1011, 955, 969), (1011, 1010, 963, 955), (999, 943, 960, 952), (1017, 1016, 959, 951), (1000, 946, 965, 951), (1013, 945, 967, 1008), (950, 966, 994, 978), (962, 968, 996, 990), (958, 948, 976, 986), (954, 958, 986, 982), (953, 950, 978, 981), (961, 949, 977, 989), (948, 962, 990, 976), (947, 957, 985, 975), (966, 961, 989, 994), (957, 953, 981, 985), (949, 954, 982, 977), (968, 947, 975, 996), (991, 988, 973, 980), (990, 987, 972, 976), (982, 980, 973, 977), (994, 993, 974, 978), (979, 981, 978, 974), (983, 985, 981, 979), (986, 984, 980, 982), (992, 991, 980, 984), (987, 992, 984, 972), (976, 972, 984, 986), (971, 975, 985, 983), (995, 998, 992, 987), (998, 997, 991, 992), (977, 973, 988, 989), (996, 995, 987, 990), (997, 993, 988, 991), (979, 974, 993, 997), (975, 971, 995, 996), (983, 979, 997, 998), (971, 983, 998, 995), (989, 988, 993, 994), (1003, 1006, 1000, 944), (1002, 1005, 999, 945), (1005, 1004, 943, 999), (1006, 1001, 946, 1000), (1014, 1002, 945, 1013), (1007, 969, 1002, 1014), (963, 1010, 1032, 1024), (956, 970, 1001, 1006), (1004, 963, 1024, 1030), (955, 963, 1004, 1005), (969, 955, 1005, 1002), (964, 956, 1006, 1003), (1003, 944, 1027, 1029), (1020, 1007, 1014, 1019), (1019, 1014, 1013, 1018), (960, 943, 1028, 1025), (967, 952, 1012, 1008), (1020, 1022, 1011, 1007), (1022, 1021, 1010, 1011), (952, 960, 1009, 1012), (1016, 1009, 1031, 1033), (964, 1003, 1029, 1023), (1010, 1021, 1034, 1032), (1018, 1013, 1008, 1015), (946, 1018, 1015, 965), (1021, 964, 1023, 1034), (959, 1016, 1033, 1026), (956, 964, 1021, 1022), (970, 956, 1022, 1020), (1009, 960, 1025, 1031), (1001, 1019, 1018, 946), (970, 1020, 1019, 1001), (943, 1004, 1030, 1028), (1008, 1012, 1017, 1015), (1012, 1009, 1016, 1017), (944, 959, 1026, 1027), (1026, 1033, 1058, 1042), (1032, 1034, 1060, 1054), (1030, 1024, 1040, 1050), (1028, 1030, 1050, 1046), (1027, 1026, 1042, 1045), (1031, 1025, 1041, 1053), (1024, 1032, 1054, 1040), (1023, 1029, 1049, 1039), (1033, 1031, 1053, 1058), (1029, 1027, 1045, 1049), (1025, 1028, 1046, 1041), (1034, 1023, 1039, 1060), (1055, 1052, 1037, 1044), (1054, 1051, 1036, 1040), (1046, 1044, 1037, 1041), (1058, 1057, 1038, 1042), (1043, 1045, 1042, 1038), (1047, 1049, 1045, 1043), (1050, 1048, 1044, 1046), (1056, 1055, 1044, 1048), (1051, 1056, 1048, 1036), (1040, 1036, 1048, 1050), (1035, 1039, 1049, 1047), (1059, 1062, 1056, 1051), (1062, 1061, 1055, 1056), (1041, 1037, 1052, 1053), (1060, 1059, 1051, 1054), (1061, 1057, 1052, 1055), (1043, 1038, 1057, 1061), (1039, 1035, 1059, 1060), (1047, 1043, 1061, 1062), (1035, 1047, 1062, 1059), (1053, 1052, 1057, 1058), (1064, 1080, 1067, 1071), (1095, 1097, 1067, 1075), (1065, 1079, 1068, 1076), (1087, 1091, 1069, 1077), (1091, 1090, 1073, 1069), (1079, 1063, 1072, 1068), (1097, 1096, 1071, 1067), (1080, 1066, 1075, 1067), (1093, 1065, 1076, 1088), (1083, 1086, 1080, 1064), (1082, 1085, 1079, 1065), (1085, 1084, 1063, 1079), (1086, 1081, 1066, 1080), (1094, 1082, 1065, 1093), (1087, 1077, 1082, 1094), (1073, 1090, 1112, 1104), (1070, 1078, 1081, 1086), (1084, 1073, 1104, 1110), (1069, 1073, 1084, 1085), (1077, 1069, 1085, 1082), (1074, 1070, 1086, 1083), (1083, 1064, 1107, 1109), (1100, 1087, 1094, 1099), (1099, 1094, 1093, 1098), (1072, 1063, 1108, 1105), (1076, 1068, 1092, 1088), (1100, 1102, 1091, 1087), (1102, 1101, 1090, 1091), (1068, 1072, 1089, 1092), (1096, 1089, 1111, 1113), (1074, 1083, 1109, 1103), (1090, 1101, 1114, 1112), (1098, 1093, 1088, 1095), (1066, 1098, 1095, 1075), (1101, 1074, 1103, 1114), (1071, 1096, 1113, 1106), (1070, 1074, 1101, 1102), (1078, 1070, 1102, 1100), (1089, 1072, 1105, 1111), (1081, 1099, 1098, 1066), (1078, 1100, 1099, 1081), (1063, 1084, 1110, 1108), (1088, 1092, 1097, 1095), (1092, 1089, 1096, 1097), (1064, 1071, 1106, 1107), (1106, 1113, 1138, 1122), (1112, 1114, 1140, 1134), (1110, 1104, 1120, 1130), (1108, 1110, 1130, 1126), (1107, 1106, 1122, 1125), (1111, 1105, 1121, 1133), (1104, 1112, 1134, 1120), (1103, 1109, 1129, 1119), (1113, 1111, 1133, 1138), (1109, 1107, 1125, 1129), (1105, 1108, 1126, 1121), (1114, 1103, 1119, 1140), (1135, 1132, 1117, 1124), (1134, 1131, 1116, 1120), (1126, 1124, 1117, 1121), (1138, 1137, 1118, 1122), (1123, 1125, 1122, 1118), (1127, 1129, 1125, 1123), (1130, 1128, 1124, 1126), (1136, 1135, 1124, 1128), (1131, 1136, 1128, 1116), (1120, 1116, 1128, 1130), (1115, 1119, 1129, 1127), (1139, 1142, 1136, 1131), (1142, 1141, 1135, 1136), (1121, 1117, 1132, 1133), (1140, 1139, 1131, 1134), (1141, 1137, 1132, 1135), (1123, 1118, 1137, 1141), (1119, 1115, 1139, 1140), (1127, 1123, 1141, 1142), (1115, 1127, 1142, 1139), (1133, 1132, 1137, 1138), (1144, 1160, 1147, 1151), (1175, 1177, 1147, 1155), (1145, 1159, 1148, 1156), (1167, 1171, 1149, 1157), (1171, 1170, 1153, 1149), (1159, 1143, 1152, 1148), (1177, 1176, 1151, 1147), (1160, 1146, 1155, 1147), (1173, 1145, 1156, 1168), (1163, 1166, 1160, 1144), (1162, 1165, 1159, 1145), (1165, 1164, 1143, 1159), (1166, 1161, 1146, 1160), (1174, 1162, 1145, 1173), (1167, 1157, 1162, 1174), (1153, 1170, 1192, 1184), (1150, 1158, 1161, 1166), (1164, 1153, 1184, 1190), (1149, 1153, 1164, 1165), (1157, 1149, 1165, 1162), (1154, 1150, 1166, 1163), (1163, 1144, 1187, 1189), (1180, 1167, 1174, 1179), (1179, 1174, 1173, 1178), (1152, 1143, 1188, 1185), (1156, 1148, 1172, 1168), (1180, 1182, 1171, 1167), (1182, 1181, 1170, 1171), (1148, 1152, 1169, 1172), (1176, 1169, 1191, 1193), (1154, 1163, 1189, 1183), (1170, 1181, 1194, 1192), (1178, 1173, 1168, 1175), (1146, 1178, 1175, 1155), (1181, 1154, 1183, 1194), (1151, 1176, 1193, 1186), (1150, 1154, 1181, 1182), (1158, 1150, 1182, 1180), (1169, 1152, 1185, 1191), (1161, 1179, 1178, 1146), (1158, 1180, 1179, 1161), (1143, 1164, 1190, 1188), (1168, 1172, 1177, 1175), (1172, 1169, 1176, 1177), (1144, 1151, 1186, 1187), (1186, 1193, 1218, 1202), (1192, 1194, 1220, 1214), (1190, 1184, 1200, 1210), (1188, 1190, 1210, 1206), (1187, 1186, 1202, 1205), (1191, 1185, 1201, 1213), (1184, 1192, 1214, 1200), (1183, 1189, 1209, 1199), (1193, 1191, 1213, 1218), (1189, 1187, 1205, 1209), (1185, 1188, 1206, 1201), (1194, 1183, 1199, 1220), (1215, 1212, 1197, 1204), (1214, 1211, 1196, 1200), (1206, 1204, 1197, 1201), (1218, 1217, 1198, 1202), (1203, 1205, 1202, 1198), (1207, 1209, 1205, 1203), (1210, 1208, 1204, 1206), (1216, 1215, 1204, 1208), (1211, 1216, 1208, 1196), (1200, 1196, 1208, 1210), (1195, 1199, 1209, 1207), (1219, 1222, 1216, 1211), (1222, 1221, 1215, 1216), (1201, 1197, 1212, 1213), (1220, 1219, 1211, 1214), (1221, 1217, 1212, 1215), (1203, 1198, 1217, 1221), (1199, 1195, 1219, 1220), (1207, 1203, 1221, 1222), (1195, 1207, 1222, 1219), (1213, 1212, 1217, 1218), (1224, 1240, 1227, 1231), (1255, 1257, 1227, 1235), (1225, 1239, 1228, 1236), (1247, 1251, 1229, 1237), (1251, 1250, 1233, 1229), (1239, 1223, 1232, 1228), (1257, 1256, 1231, 1227), (1240, 1226, 1235, 1227), (1253, 1225, 1236, 1248), (1243, 1246, 1240, 1224), (1242, 1245, 1239, 1225), (1245, 1244, 1223, 1239), (1246, 1241, 1226, 1240), (1254, 1242, 1225, 1253), (1247, 1237, 1242, 1254), (1233, 1250, 1272, 1264), (1230, 1238, 1241, 1246), (1244, 1233, 1264, 1270), (1229, 1233, 1244, 1245), (1237, 1229, 1245, 1242), (1234, 1230, 1246, 1243), (1243, 1224, 1267, 1269), (1260, 1247, 1254, 1259), (1259, 1254, 1253, 1258), (1232, 1223, 1268, 1265), (1236, 1228, 1252, 1248), (1260, 1262, 1251, 1247), (1262, 1261, 1250, 1251), (1228, 1232, 1249, 1252), (1256, 1249, 1271, 1273), (1234, 1243, 1269, 1263), (1250, 1261, 1274, 1272), (1258, 1253, 1248, 1255), (1226, 1258, 1255, 1235), (1261, 1234, 1263, 1274), (1231, 1256, 1273, 1266), (1230, 1234, 1261, 1262), (1238, 1230, 1262, 1260), (1249, 1232, 1265, 1271), (1241, 1259, 1258, 1226), (1238, 1260, 1259, 1241), (1223, 1244, 1270, 1268), (1248, 1252, 1257, 1255), (1252, 1249, 1256, 1257), (1224, 1231, 1266, 1267), (1266, 1273, 1298, 1282), (1272, 1274, 1300, 1294), (1270, 1264, 1280, 1290), (1268, 1270, 1290, 1286), (1267, 1266, 1282, 1285), (1271, 1265, 1281, 1293), (1264, 1272, 1294, 1280), (1263, 1269, 1289, 1279), (1273, 1271, 1293, 1298), (1269, 1267, 1285, 1289), (1265, 1268, 1286, 1281), (1274, 1263, 1279, 1300), (1295, 1292, 1277, 1284), (1294, 1291, 1276, 1280), (1286, 1284, 1277, 1281), (1298, 1297, 1278, 1282), (1283, 1285, 1282, 1278), (1287, 1289, 1285, 1283), (1290, 1288, 1284, 1286), (1296, 1295, 1284, 1288), (1291, 1296, 1288, 1276), (1280, 1276, 1288, 1290), (1275, 1279, 1289, 1287), (1299, 1302, 1296, 1291), (1302, 1301, 1295, 1296), (1281, 1277, 1292, 1293), (1300, 1299, 1291, 1294), (1301, 1297, 1292, 1295), (1283, 1278, 1297, 1301), (1279, 1275, 1299, 1300), (1287, 1283, 1301, 1302), (1275, 1287, 1302, 1299), (1293, 1292, 1297, 1298), (1304, 1320, 1307, 1311), (1335, 1337, 1307, 1315), (1305, 1319, 1308, 1316), (1327, 1331, 1309, 1317), (1331, 1330, 1313, 1309), (1319, 1303, 1312, 1308), (1337, 1336, 1311, 1307), (1320, 1306, 1315, 1307), (1333, 1305, 1316, 1328), (1323, 1326, 1320, 1304), (1322, 1325, 1319, 1305), (1325, 1324, 1303, 1319), (1326, 1321, 1306, 1320), (1334, 1322, 1305, 1333), (1327, 1317, 1322, 1334), (1313, 1330, 1352, 1344), (1310, 1318, 1321, 1326), (1324, 1313, 1344, 1350), (1309, 1313, 1324, 1325), (1317, 1309, 1325, 1322), (1314, 1310, 1326, 1323), (1323, 1304, 1347, 1349), (1340, 1327, 1334, 1339), (1339, 1334, 1333, 1338), (1312, 1303, 1348, 1345), (1316, 1308, 1332, 1328), (1340, 1342, 1331, 1327), (1342, 1341, 1330, 1331), (1308, 1312, 1329, 1332), (1336, 1329, 1351, 1353), (1314, 1323, 1349, 1343), (1330, 1341, 1354, 1352), (1338, 1333, 1328, 1335), (1306, 1338, 1335, 1315), (1341, 1314, 1343, 1354), (1311, 1336, 1353, 1346), (1310, 1314, 1341, 1342), (1318, 1310, 1342, 1340), (1329, 1312, 1345, 1351), (1321, 1339, 1338, 1306), (1318, 1340, 1339, 1321), (1303, 1324, 1350, 1348), (1328, 1332, 1337, 1335), (1332, 1329, 1336, 1337), (1304, 1311, 1346, 1347), (1346, 1353, 1378, 1362), (1352, 1354, 1380, 1374), (1350, 1344, 1360, 1370), (1348, 1350, 1370, 1366), (1347, 1346, 1362, 1365), (1351, 1345, 1361, 1373), (1344, 1352, 1374, 1360), (1343, 1349, 1369, 1359), (1353, 1351, 1373, 1378), (1349, 1347, 1365, 1369), (1345, 1348, 1366, 1361), (1354, 1343, 1359, 1380), (1375, 1372, 1357, 1364), (1374, 1371, 1356, 1360), (1366, 1364, 1357, 1361), (1378, 1377, 1358, 1362), (1363, 1365, 1362, 1358), (1367, 1369, 1365, 1363), (1370, 1368, 1364, 1366), (1376, 1375, 1364, 1368), (1371, 1376, 1368, 1356), (1360, 1356, 1368, 1370), (1355, 1359, 1369, 1367), (1379, 1382, 1376, 1371), (1382, 1381, 1375, 1376), (1361, 1357, 1372, 1373), (1380, 1379, 1371, 1374), (1381, 1377, 1372, 1375), (1363, 1358, 1377, 1381), (1359, 1355, 1379, 1380), (1367, 1363, 1381, 1382), (1355, 1367, 1382, 1379), (1373, 1372, 1377, 1378), (1384, 1400, 1387, 1391), (1415, 1417, 1387, 1395), (1385, 1399, 1388, 1396), (1407, 1411, 1389, 1397), (1411, 1410, 1393, 1389), (1399, 1383, 1392, 1388), (1417, 1416, 1391, 1387), (1400, 1386, 1395, 1387), (1413, 1385, 1396, 1408), (1403, 1406, 1400, 1384), (1402, 1405, 1399, 1385), (1405, 1404, 1383, 1399), (1406, 1401, 1386, 1400), (1414, 1402, 1385, 1413), (1407, 1397, 1402, 1414), (1393, 1410, 1432, 1424), (1390, 1398, 1401, 1406), (1404, 1393, 1424, 1430), (1389, 1393, 1404, 1405), (1397, 1389, 1405, 1402), (1394, 1390, 1406, 1403), (1403, 1384, 1427, 1429), (1420, 1407, 1414, 1419), (1419, 1414, 1413, 1418), (1392, 1383, 1428, 1425), (1396, 1388, 1412, 1408), (1420, 1422, 1411, 1407), (1422, 1421, 1410, 1411), (1388, 1392, 1409, 1412), (1416, 1409, 1431, 1433), (1394, 1403, 1429, 1423), (1410, 1421, 1434, 1432), (1418, 1413, 1408, 1415), (1386, 1418, 1415, 1395), (1421, 1394, 1423, 1434), (1391, 1416, 1433, 1426), (1390, 1394, 1421, 1422), (1398, 1390, 1422, 1420), (1409, 1392, 1425, 1431), (1401, 1419, 1418, 1386), (1398, 1420, 1419, 1401), (1383, 1404, 1430, 1428), (1408, 1412, 1417, 1415), (1412, 1409, 1416, 1417), (1384, 1391, 1426, 1427), (1426, 1433, 1458, 1442), (1432, 1434, 1460, 1454), (1430, 1424, 1440, 1450), (1428, 1430, 1450, 1446), (1427, 1426, 1442, 1445), (1431, 1425, 1441, 1453), (1424, 1432, 1454, 1440), (1423, 1429, 1449, 1439), (1433, 1431, 1453, 1458), (1429, 1427, 1445, 1449), (1425, 1428, 1446, 1441), (1434, 1423, 1439, 1460), (1455, 1452, 1437, 1444), (1454, 1451, 1436, 1440), (1446, 1444, 1437, 1441), (1458, 1457, 1438, 1442), (1443, 1445, 1442, 1438), (1447, 1449, 1445, 1443), (1450, 1448, 1444, 1446), (1456, 1455, 1444, 1448), (1451, 1456, 1448, 1436), (1440, 1436, 1448, 1450), (1435, 1439, 1449, 1447), (1459, 1462, 1456, 1451), (1462, 1461, 1455, 1456), (1441, 1437, 1452, 1453), (1460, 1459, 1451, 1454), (1461, 1457, 1452, 1455), (1443, 1438, 1457, 1461), (1439, 1435, 1459, 1460), (1447, 1443, 1461, 1462), (1435, 1447, 1462, 1459), (1453, 1452, 1457, 1458), (1464, 1480, 1467, 1471), (1495, 1497, 1467, 1475), (1465, 1479, 1468, 1476), (1487, 1491, 1469, 1477), (1491, 1490, 1473, 1469), (1479, 1463, 1472, 1468), (1497, 1496, 1471, 1467), (1480, 1466, 1475, 1467), (1493, 1465, 1476, 1488), (1483, 1486, 1480, 1464), (1482, 1485, 1479, 1465), (1485, 1484, 1463, 1479), (1486, 1481, 1466, 1480), (1494, 1482, 1465, 1493), (1487, 1477, 1482, 1494), (1473, 1490, 1512, 1504), (1470, 1478, 1481, 1486), (1484, 1473, 1504, 1510), (1469, 1473, 1484, 1485), (1477, 1469, 1485, 1482), (1474, 1470, 1486, 1483), (1483, 1464, 1507, 1509), (1500, 1487, 1494, 1499), (1499, 1494, 1493, 1498), (1472, 1463, 1508, 1505), (1476, 1468, 1492, 1488), (1500, 1502, 1491, 1487), (1502, 1501, 1490, 1491), (1468, 1472, 1489, 1492), (1496, 1489, 1511, 1513), (1474, 1483, 1509, 1503), (1490, 1501, 1514, 1512), (1498, 1493, 1488, 1495), (1466, 1498, 1495, 1475), (1501, 1474, 1503, 1514), (1471, 1496, 1513, 1506), (1470, 1474, 1501, 1502), (1478, 1470, 1502, 1500), (1489, 1472, 1505, 1511), (1481, 1499, 1498, 1466), (1478, 1500, 1499, 1481), (1463, 1484, 1510, 1508), (1488, 1492, 1497, 1495), (1492, 1489, 1496, 1497), (1464, 1471, 1506, 1507), (1506, 1513, 1538, 1522), (1512, 1514, 1540, 1534), (1510, 1504, 1520, 1530), (1508, 1510, 1530, 1526), (1507, 1506, 1522, 1525), (1511, 1505, 1521, 1533), (1504, 1512, 1534, 1520), (1503, 1509, 1529, 1519), (1513, 1511, 1533, 1538), (1509, 1507, 1525, 1529), (1505, 1508, 1526, 1521), (1514, 1503, 1519, 1540), (1535, 1532, 1517, 1524), (1534, 1531, 1516, 1520), (1526, 1524, 1517, 1521), (1538, 1537, 1518, 1522), (1523, 1525, 1522, 1518), (1527, 1529, 1525, 1523), (1530, 1528, 1524, 1526), (1536, 1535, 1524, 1528), (1531, 1536, 1528, 1516), (1520, 1516, 1528, 1530), (1515, 1519, 1529, 1527), (1539, 1542, 1536, 1531), (1542, 1541, 1535, 1536), (1521, 1517, 1532, 1533), (1540, 1539, 1531, 1534), (1541, 1537, 1532, 1535), (1523, 1518, 1537, 1541), (1519, 1515, 1539, 1540), (1527, 1523, 1541, 1542), (1515, 1527, 1542, 1539), (1533, 1532, 1537, 1538), (1544, 1560, 1547, 1551), (1575, 1577, 1547, 1555), (1545, 1559, 1548, 1556), (1567, 1571, 1549, 1557), (1571, 1570, 1553, 1549), (1559, 1543, 1552, 1548), (1577, 1576, 1551, 1547), (1560, 1546, 1555, 1547), (1573, 1545, 1556, 1568), (1563, 1566, 1560, 1544), (1562, 1565, 1559, 1545), (1565, 1564, 1543, 1559), (1566, 1561, 1546, 1560), (1574, 1562, 1545, 1573), (1567, 1557, 1562, 1574), (1553, 1570, 1592, 1584), (1550, 1558, 1561, 1566), (1564, 1553, 1584, 1590), (1549, 1553, 1564, 1565), (1557, 1549, 1565, 1562), (1554, 1550, 1566, 1563), (1563, 1544, 1587, 1589), (1580, 1567, 1574, 1579), (1579, 1574, 1573, 1578), (1552, 1543, 1588, 1585), (1556, 1548, 1572, 1568), (1580, 1582, 1571, 1567), (1582, 1581, 1570, 1571), (1548, 1552, 1569, 1572), (1576, 1569, 1591, 1593), (1554, 1563, 1589, 1583), (1570, 1581, 1594, 1592), (1578, 1573, 1568, 1575), (1546, 1578, 1575, 1555), (1581, 1554, 1583, 1594), (1551, 1576, 1593, 1586), (1550, 1554, 1581, 1582), (1558, 1550, 1582, 1580), (1569, 1552, 1585, 1591), (1561, 1579, 1578, 1546), (1558, 1580, 1579, 1561), (1543, 1564, 1590, 1588), (1568, 1572, 1577, 1575), (1572, 1569, 1576, 1577), (1544, 1551, 1586, 1587), (1586, 1593, 1618, 1602), (1592, 1594, 1620, 1614), (1590, 1584, 1600, 1610), (1588, 1590, 1610, 1606), (1587, 1586, 1602, 1605), (1591, 1585, 1601, 1613), (1584, 1592, 1614, 1600), (1583, 1589, 1609, 1599), (1593, 1591, 1613, 1618), (1589, 1587, 1605, 1609), (1585, 1588, 1606, 1601), (1594, 1583, 1599, 1620), (1615, 1612, 1597, 1604), (1614, 1611, 1596, 1600), (1606, 1604, 1597, 1601), (1618, 1617, 1598, 1602), (1603, 1605, 1602, 1598), (1607, 1609, 1605, 1603), (1610, 1608, 1604, 1606), (1616, 1615, 1604, 1608), (1611, 1616, 1608, 1596), (1600, 1596, 1608, 1610), (1595, 1599, 1609, 1607), (1619, 1622, 1616, 1611), (1622, 1621, 1615, 1616), (1601, 1597, 1612, 1613), (1620, 1619, 1611, 1614), (1621, 1617, 1612, 1615), (1603, 1598, 1617, 1621), (1599, 1595, 1619, 1620), (1607, 1603, 1621, 1622), (1595, 1607, 1622, 1619), (1613, 1612, 1617, 1618), (1624, 1640, 1627, 1631), (1655, 1657, 1627, 1635), (1625, 1639, 1628, 1636), (1647, 1651, 1629, 1637), (1651, 1650, 1633, 1629), (1639, 1623, 1632, 1628), (1657, 1656, 1631, 1627), (1640, 1626, 1635, 1627), (1653, 1625, 1636, 1648), (1643, 1646, 1640, 1624), (1642, 1645, 1639, 1625), (1645, 1644, 1623, 1639), (1646, 1641, 1626, 1640), (1654, 1642, 1625, 1653), (1647, 1637, 1642, 1654), (1633, 1650, 1672, 1664), (1630, 1638, 1641, 1646), (1644, 1633, 1664, 1670), (1629, 1633, 1644, 1645), (1637, 1629, 1645, 1642), (1634, 1630, 1646, 1643), (1643, 1624, 1667, 1669), (1660, 1647, 1654, 1659), (1659, 1654, 1653, 1658), (1632, 1623, 1668, 1665), (1636, 1628, 1652, 1648), (1660, 1662, 1651, 1647), (1662, 1661, 1650, 1651), (1628, 1632, 1649, 1652), (1656, 1649, 1671, 1673), (1634, 1643, 1669, 1663), (1650, 1661, 1674, 1672), (1658, 1653, 1648, 1655), (1626, 1658, 1655, 1635), (1661, 1634, 1663, 1674), (1631, 1656, 1673, 1666), (1630, 1634, 1661, 1662), (1638, 1630, 1662, 1660), (1649, 1632, 1665, 1671), (1641, 1659, 1658, 1626), (1638, 1660, 1659, 1641), (1623, 1644, 1670, 1668), (1648, 1652, 1657, 1655), (1652, 1649, 1656, 1657), (1624, 1631, 1666, 1667), (1666, 1673, 1698, 1682), (1672, 1674, 1700, 1694), (1670, 1664, 1680, 1690), (1668, 1670, 1690, 1686), (1667, 1666, 1682, 1685), (1671, 1665, 1681, 1693), (1664, 1672, 1694, 1680), (1663, 1669, 1689, 1679), (1673, 1671, 1693, 1698), (1669, 1667, 1685, 1689), (1665, 1668, 1686, 1681), (1674, 1663, 1679, 1700), (1695, 1692, 1677, 1684), (1694, 1691, 1676, 1680), (1686, 1684, 1677, 1681), (1698, 1697, 1678, 1682), (1683, 1685, 1682, 1678), (1687, 1689, 1685, 1683), (1690, 1688, 1684, 1686), (1696, 1695, 1684, 1688), (1691, 1696, 1688, 1676), (1680, 1676, 1688, 1690), (1675, 1679, 1689, 1687), (1699, 1702, 1696, 1691), (1702, 1701, 1695, 1696), (1681, 1677, 1692, 1693), (1700, 1699, 1691, 1694), (1701, 1697, 1692, 1695), (1683, 1678, 1697, 1701), (1679, 1675, 1699, 1700), (1687, 1683, 1701, 1702), (1675, 1687, 1702, 1699), (1693, 1692, 1697, 1698)])
me_cube.polygons.foreach_set('use_smooth', [True] * 1632)
me_cube.materials.append(mat_fence)
me_cube.use_remesh_preserve_volume = False
me_cube.use_remesh_preserve_attributes = False
me_cube.use_mirror_vertex_groups = False
me_cube.update()

# ---- objects
ob_cube = bpy.data.objects.new('Cube', me_cube)

# ---- transforms, parenting, visibility, modifiers, constraints
ob_cube.location = (0.0, 0.0, 0.0)
ob_cube.lock_rotations_4d = False
ob_cube.empty_display_type = 'ARROWS'
ob_cube.lineart.crease_threshold = 0.0

# ---- collection membership
col_collection_1.objects.link(ob_cube)

# ---- scene / render settings (as saved in the file)
scene.frame_start = 1; scene.frame_end = 250; scene.frame_set(1)
scene.render.engine = 'BLENDER_EEVEE_NEXT'
scene.render.resolution_percentage = 50
scene.render.dither_intensity = 0.0
scene.cycles.use_denoising = False
scene.cycles.samples = 128
scene.cycles.sampling_pattern = 'TABULATED_SOBOL'
scene.cycles.light_sampling_threshold = 0.0
scene.cycles.use_adaptive_sampling = False
scene.cycles.use_light_tree = False
scene.cycles.blur_glossy = 0.0
scene.cycles.sample_clamp_indirect = 0.0
scene.view_settings.view_transform = 'Standard'
bpy.context.view_layer.update()

# ---- added for rendering (the .blend has no active camera and no usable light): camera, sun
cam_auto = bpy.data.cameras.new('AutoCamera')
cam_auto.lens = 50.0
cam_auto.sensor_width = 36.0
cam_auto.clip_end = 1000.0
ob_auto_camera = bpy.data.objects.new('AutoCamera', cam_auto)
scene.collection.objects.link(ob_auto_camera)
ob_auto_camera.location = (3.37139, -3.89738, 3.61193)
ob_auto_camera.rotation_euler = (1.09748, -7.21219e-08, 0.694738)
scene.camera = ob_auto_camera
light_auto_sun = bpy.data.lights.new('AutoSun', 'SUN')
light_auto_sun.energy = 3.0
light_auto_sun.angle = 0.0523599
ob_auto_sun = bpy.data.objects.new('AutoSun', light_auto_sun)
scene.collection.objects.link(ob_auto_sun)
ob_auto_sun.rotation_euler = (0.872665, 0.174533, 0.523599)
bpy.context.view_layer.update()
